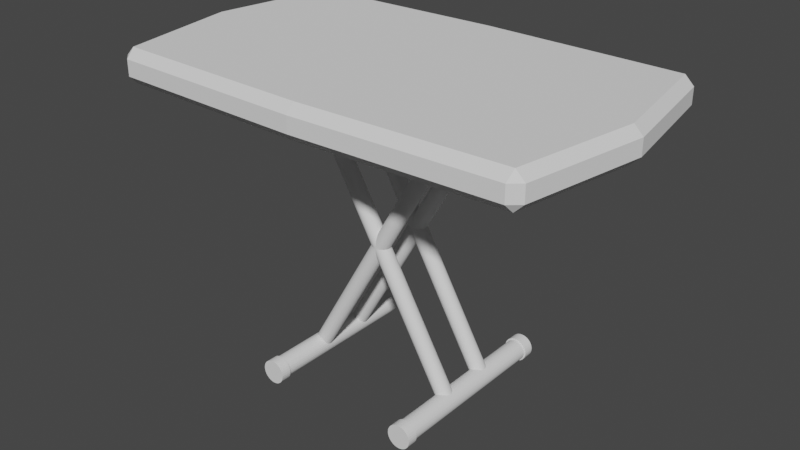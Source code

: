 # Source: Table.blend  (saved by Blender 2.92.15; exported with 4.5.12 LTS)
import bpy
from mathutils import Matrix  # noqa: F401  (used for matrix-valued properties, if any)

bpy.ops.wm.read_factory_settings(use_empty=True)
scene = bpy.context.scene
scene.name = 'Scene'

# ---- collections
col_collection = bpy.data.collections.new('Collection'); scene.collection.children.link(col_collection)

# ---- world
world_world = bpy.data.worlds.new('World'); scene.world = world_world
world_world.use_nodes = True; world_world.node_tree.nodes.clear()
_N = world_world.node_tree.nodes; _L = world_world.node_tree.links
n0 = _N.new('ShaderNodeOutputWorld'); n0.name = 'World Output'; n0.location = (300, 300)
n1 = _N.new('ShaderNodeBackground'); n1.name = 'Background'; n1.location = (10, 300)
n1.inputs[0].default_value = (0.05088, 0.05088, 0.05088, 1.0)
_L.new(n1.outputs[0], n0.inputs[0])
n0.is_active_output = True
world_world.color = (0.05088, 0.05088, 0.05088)
world_world.use_sun_shadow = False
world_world.sun_shadow_jitter_overblur = 0.0

# ---- meshes
me_cube_001 = bpy.data.meshes.new('Cube.001')
me_cube_001.from_pydata([(0.0, 0.0, 0.323), (0.0, 0.0, -0.323), (-3.89, -2.351, -0.323), (-3.864, -2.522, -0.153), (-4.063, -2.35, -0.153), (-4.063, -2.35, 0.153), (-3.864, -2.522, 0.153), (-3.89, -2.351, 0.323), (-4.063, 2.35, -0.153), (-3.864, 2.522, -0.153), (-3.89, 2.351, -0.323), (-3.89, 2.351, 0.323), (-3.864, 2.522, 0.153), (-4.063, 2.35, 0.153), (4.063, -2.35, -0.153), (3.864, -2.522, -0.153), (3.89, -2.351, -0.323), (3.89, -2.351, 0.323), (3.864, -2.522, 0.153), (4.063, -2.35, 0.153), (3.864, 2.522, -0.153), (4.063, 2.35, -0.153), (3.89, 2.351, -0.323), (3.89, 2.351, 0.323), (4.063, 2.35, 0.153), (3.864, 2.522, 0.153), (-4.468, 0.0, -0.153), (-4.296, 0.0, -0.323), (-4.468, 0.0, 0.153), (-4.296, 0.0, 0.323), (4.468, 0.0, -0.153), (4.296, 0.0, -0.323), (4.468, 0.0, 0.153), (4.296, 0.0, 0.323), (0.0, 2.627, -0.153), (0.0, 2.457, -0.323), (0.0, 2.627, 0.153), (0.0, 2.457, 0.323), (0.0, -2.627, -0.153), (0.0, -2.457, -0.323), (0.0, -2.627, 0.153), (0.0, -2.457, 0.323)], [], [(37, 11, 29, 0), (23, 37, 0, 33), (33, 0, 41, 17), (0, 29, 7, 41), (30, 32, 19, 14), (9, 12, 36, 34), (15, 18, 40, 38), (34, 36, 25, 20), (35, 22, 31, 1), (38, 40, 6, 3), (26, 28, 13, 8), (21, 24, 32, 30), (4, 5, 28, 26), (1, 31, 16, 39), (10, 35, 1, 27), (2, 3, 4), (5, 6, 7), (8, 9, 10), (11, 12, 13), (14, 15, 16), (17, 18, 19), (20, 21, 22), (23, 24, 25), (27, 2, 4, 26), (3, 6, 5, 4), (29, 11, 13, 28), (12, 9, 8, 13), (35, 10, 9, 34), (37, 23, 25, 36), (24, 21, 20, 25), (31, 22, 21, 30), (33, 17, 19, 32), (18, 15, 14, 19), (39, 16, 15, 38), (41, 7, 6, 40), (10, 27, 26, 8), (7, 29, 28, 5), (16, 31, 30, 14), (23, 33, 32, 24), (22, 35, 34, 20), (11, 37, 36, 12), (2, 39, 38, 3), (17, 41, 40, 18), (27, 1, 39, 2)])
_uv = me_cube_001.uv_layers.new(name='UVMap')
_uv.uv.foreach_set('vector', [0.75, 0.5081, 0.8698, 0.5084, 0.8702, 0.625, 0.75, 0.625, 0.6302, 0.5084, 0.75, 0.5081, 0.75, 0.625, 0.6298, 0.625, 0.6298, 0.625, 0.75, 0.625, 0.75, 0.7419, 0.6302, 0.7416, 0.75, 0.625, 0.8702, 0.625, 0.8698, 0.7416, 0.75, 0.7419, 0.4408, 0.625, 0.5592, 0.625, 0.5592, 0.7417, 0.4408, 0.7417, 0.4408, 0.2553, 0.5592, 0.2553, 0.5592, 0.375, 0.4408, 0.375, 0.4408, 0.7553, 0.5592, 0.7553, 0.5592, 0.875, 0.4408, 0.875, 0.4408, 0.375, 0.5592, 0.375, 0.5592, 0.4947, 0.4408, 0.4947, 0.25, 0.5081, 0.3698, 0.5084, 0.3702, 0.625, 0.25, 0.625, 0.4408, 0.875, 0.5592, 0.875, 0.5592, 0.9947, 0.4408, 0.9947, 0.4408, 0.125, 0.5592, 0.125, 0.5592, 0.2417, 0.4408, 0.2417, 0.4408, 0.5083, 0.5592, 0.5083, 0.5592, 0.625, 0.4408, 0.625, 0.4408, 0.008319, 0.5592, 0.008319, 0.5592, 0.125, 0.4408, 0.125, 0.25, 0.625, 0.3702, 0.625, 0.3698, 0.7416, 0.25, 0.7419, 0.1302, 0.5084, 0.25, 0.5081, 0.25, 0.625, 0.1298, 0.625, 0.1302, 0.7416, 0.1303, 0.75, 0.125, 0.7417, 0.5592, 0.008319, 0.5592, 0.0, 0.625, 0.006815, 0.125, 0.5083, 0.1303, 0.5, 0.125, 0.5068, 0.625, 0.2543, 0.5592, 0.25, 0.5592, 0.25, 0.375, 0.7417, 0.3697, 0.75, 0.375, 0.7432, 0.625, 0.7543, 0.5592, 0.75, 0.5592, 0.75, 0.3697, 0.5, 0.375, 0.5083, 0.375, 0.5068, 0.625, 0.5068, 0.5592, 0.5, 0.5592, 0.5, 0.1298, 0.625, 0.1302, 0.7416, 0.125, 0.7417, 0.125, 0.625, 0.4408, 0.0, 0.5592, 0.0, 0.5592, 0.008319, 0.4408, 0.008319, 0.625, 0.1264, 0.625, 0.2432, 0.5592, 0.2417, 0.5592, 0.125, 0.5592, 0.2553, 0.4408, 0.2553, 0.4408, 0.2417, 0.5592, 0.2417, 0.25, 0.5081, 0.1302, 0.5084, 0.1303, 0.5, 0.25, 0.5, 0.625, 0.3751, 0.625, 0.4957, 0.5592, 0.4947, 0.5592, 0.375, 0.5592, 0.5083, 0.4408, 0.5083, 0.4408, 0.4947, 0.5592, 0.4947, 0.3702, 0.625, 0.3698, 0.5084, 0.4408, 0.5083, 0.4408, 0.625, 0.6298, 0.625, 0.6302, 0.7416, 0.5592, 0.7417, 0.5592, 0.625, 0.5592, 0.7553, 0.4408, 0.7553, 0.4408, 0.7417, 0.5592, 0.7417, 0.25, 0.7419, 0.3698, 0.7416, 0.3697, 0.75, 0.25, 0.75, 0.625, 0.8751, 0.625, 0.9957, 0.5592, 0.9947, 0.5592, 0.875, 0.1302, 0.5084, 0.1298, 0.625, 0.125, 0.625, 0.125, 0.5083, 0.625, 0.006815, 0.625, 0.1236, 0.5592, 0.125, 0.5592, 0.008319, 0.3698, 0.7416, 0.3702, 0.625, 0.4408, 0.625, 0.4408, 0.7417, 0.6302, 0.5084, 0.6298, 0.625, 0.5592, 0.625, 0.5592, 0.5083, 0.3698, 0.5084, 0.25, 0.5081, 0.25, 0.5, 0.3697, 0.5, 0.625, 0.2543, 0.625, 0.3749, 0.5592, 0.375, 0.5592, 0.2553, 0.1302, 0.7416, 0.25, 0.7419, 0.25, 0.75, 0.1303, 0.75, 0.625, 0.7543, 0.625, 0.8749, 0.5592, 0.875, 0.5592, 0.7553, 0.1298, 0.625, 0.25, 0.625, 0.25, 0.7419, 0.1302, 0.7416])
me_cube_001.use_remesh_fix_poles = True
me_cube_001.use_remesh_preserve_attributes = False
me_cube_001.use_mirror_vertex_groups = False
me_cube_001.update()
me_cylinder = bpy.data.meshes.new('Cylinder')
me_cylinder.from_pydata([(-1.537, -0.3434, -5.563), (1.786, -0.3434, 0.1944), (-1.511, -0.3465, -5.578), (1.813, -0.3465, 0.179), (-1.485, -0.3554, -5.593), (1.839, -0.3554, 0.1643), (-1.462, -0.37, -5.606), (1.862, -0.37, 0.1506), (-1.441, -0.3896, -5.618), (1.883, -0.3896, 0.1387), (-1.424, -0.4134, -5.628), (1.9, -0.4134, 0.1289), (-1.411, -0.4407, -5.635), (1.912, -0.4407, 0.1216), (-1.404, -0.4702, -5.64), (1.92, -0.4702, 0.1172), (-1.401, -0.501, -5.641), (1.923, -0.501, 0.1156), (-1.404, -0.5317, -5.64), (1.92, -0.5317, 0.1172), (-1.411, -0.5612, -5.635), (1.912, -0.5612, 0.1216), (-1.424, -0.5885, -5.628), (1.9, -0.5885, 0.1289), (-1.441, -0.6123, -5.618), (1.883, -0.6123, 0.1387), (-1.462, -0.6319, -5.606), (1.862, -0.6319, 0.1506), (-1.485, -0.6465, -5.593), (1.839, -0.6465, 0.1643), (-1.511, -0.6555, -5.578), (1.813, -0.6555, 0.179), (-1.537, -0.6585, -5.563), (1.786, -0.6585, 0.1944), (-1.564, -0.6555, -5.547), (1.76, -0.6555, 0.2098), (-1.59, -0.6465, -5.533), (1.734, -0.6465, 0.2245), (-1.613, -0.6319, -5.519), (1.711, -0.6319, 0.2382), (-1.634, -0.6123, -5.507), (1.69, -0.6123, 0.2501), (-1.651, -0.5885, -5.497), (1.673, -0.5885, 0.2599), (-1.664, -0.5612, -5.49), (1.66, -0.5612, 0.2672), (-1.671, -0.5317, -5.485), (1.653, -0.5317, 0.2717), (-1.674, -0.501, -5.484), (1.65, -0.501, 0.2732), (-1.671, -0.4702, -5.485), (1.653, -0.4702, 0.2717), (-1.664, -0.4407, -5.49), (1.66, -0.4407, 0.2672), (-1.651, -0.4134, -5.497), (1.673, -0.4134, 0.2599), (-1.634, -0.3896, -5.507), (1.69, -0.3896, 0.2501), (-1.613, -0.37, -5.519), (1.711, -0.37, 0.2382), (-1.59, -0.3554, -5.533), (1.734, -0.3554, 0.2245), (-1.564, -0.3465, -5.547), (1.76, -0.3465, 0.2098), (1.527, -0.9267, -5.298), (1.488, -0.9267, -5.294), (1.488, -1.624, -5.266), (1.533, -1.624, -5.27), (1.576, -1.624, -5.283), (1.616, -1.624, -5.305), (1.65, -1.624, -5.333), (1.679, -1.624, -5.368), (1.7, -1.624, -5.408), (1.713, -1.624, -5.451), (1.718, -1.624, -5.495), (1.713, -1.624, -5.54), (1.7, -1.624, -5.583), (1.679, -1.624, -5.623), (1.65, -1.624, -5.658), (1.616, -1.624, -5.686), (1.576, -1.624, -5.708), (1.533, -1.624, -5.721), (1.488, -1.624, -5.725), (1.443, -1.624, -5.721), (1.4, -1.624, -5.708), (1.361, -1.624, -5.686), (1.326, -1.624, -5.658), (1.297, -1.624, -5.623), (1.276, -1.624, -5.583), (1.263, -1.624, -5.54), (1.258, -1.624, -5.495), (1.263, -1.624, -5.451), (1.276, -1.624, -5.408), (1.297, -1.624, -5.368), (1.326, -1.624, -5.333), (1.361, -1.624, -5.305), (1.4, -1.624, -5.283), (1.443, -1.624, -5.27), (1.565, -0.9267, -5.31), (1.6, -0.9267, -5.328), (1.63, -0.9267, -5.353), (1.655, -0.9267, -5.384), (1.674, -0.9267, -5.418), (1.685, -0.9267, -5.456), (1.689, -0.9267, -5.495), (1.685, -0.9267, -5.535), (1.674, -0.9267, -5.572), (1.655, -0.9267, -5.607), (1.63, -0.9267, -5.638), (1.6, -0.9267, -5.663), (1.565, -0.9267, -5.681), (1.527, -0.9267, -5.693), (1.488, -0.9267, -5.697), (1.449, -0.9267, -5.693), (1.411, -0.9267, -5.681), (1.376, -0.9267, -5.663), (1.346, -0.9267, -5.638), (1.321, -0.9267, -5.607), (1.302, -0.9267, -5.572), (1.291, -0.9267, -5.535), (1.287, -0.9267, -5.495), (1.291, -0.9267, -5.456), (1.302, -0.9267, -5.418), (1.321, -0.9267, -5.384), (1.346, -0.9267, -5.353), (1.376, -0.9267, -5.328), (1.411, -0.9267, -5.31), (1.449, -0.9267, -5.298), (1.533, -1.83, -5.27), (1.488, -1.83, -5.266), (1.576, -1.83, -5.283), (1.616, -1.83, -5.305), (1.65, -1.83, -5.333), (1.679, -1.83, -5.368), (1.7, -1.83, -5.408), (1.713, -1.83, -5.451), (1.718, -1.83, -5.495), (1.713, -1.83, -5.54), (1.7, -1.83, -5.583), (1.679, -1.83, -5.623), (1.65, -1.83, -5.658), (1.616, -1.83, -5.686), (1.576, -1.83, -5.708), (1.533, -1.83, -5.721), (1.488, -1.83, -5.725), (1.443, -1.83, -5.721), (1.4, -1.83, -5.708), (1.361, -1.83, -5.686), (1.326, -1.83, -5.658), (1.297, -1.83, -5.623), (1.276, -1.83, -5.583), (1.263, -1.83, -5.54), (1.258, -1.83, -5.495), (1.263, -1.83, -5.451), (1.276, -1.83, -5.408), (1.297, -1.83, -5.368), (1.326, -1.83, -5.333), (1.361, -1.83, -5.305), (1.4, -1.83, -5.283), (1.443, -1.83, -5.27), (1.449, -1.624, -5.298), (1.411, -1.624, -5.31), (1.488, -1.624, -5.294), (1.376, -1.624, -5.328), (1.346, -1.624, -5.353), (1.321, -1.624, -5.384), (1.302, -1.624, -5.418), (1.291, -1.624, -5.456), (1.287, -1.624, -5.495), (1.291, -1.624, -5.535), (1.302, -1.624, -5.572), (1.321, -1.624, -5.607), (1.346, -1.624, -5.638), (1.376, -1.624, -5.663), (1.411, -1.624, -5.681), (1.449, -1.624, -5.693), (1.488, -1.624, -5.697), (1.527, -1.624, -5.693), (1.565, -1.624, -5.681), (1.6, -1.624, -5.663), (1.63, -1.624, -5.638), (1.655, -1.624, -5.607), (1.674, -1.624, -5.572), (1.685, -1.624, -5.535), (1.689, -1.624, -5.495), (1.685, -1.624, -5.456), (1.674, -1.624, -5.418), (1.655, -1.624, -5.384), (1.63, -1.624, -5.353), (1.6, -1.624, -5.328), (1.565, -1.624, -5.31), (1.527, -1.624, -5.298), (1.537, -0.3434, -5.563), (-1.786, -0.3434, 0.1944), (1.511, -0.3465, -5.578), (-1.813, -0.3465, 0.179), (1.485, -0.3554, -5.593), (-1.839, -0.3554, 0.1643), (1.462, -0.37, -5.606), (-1.862, -0.37, 0.1506), (1.441, -0.3896, -5.618), (-1.883, -0.3896, 0.1387), (1.424, -0.4134, -5.628), (-1.9, -0.4134, 0.1289), (1.411, -0.4407, -5.635), (-1.912, -0.4407, 0.1216), (1.404, -0.4702, -5.64), (-1.92, -0.4702, 0.1172), (1.401, -0.501, -5.641), (-1.923, -0.501, 0.1156), (1.404, -0.5317, -5.64), (-1.92, -0.5317, 0.1172), (1.411, -0.5612, -5.635), (-1.912, -0.5612, 0.1216), (1.424, -0.5885, -5.628), (-1.9, -0.5885, 0.1289), (1.441, -0.6123, -5.618), (-1.883, -0.6123, 0.1387), (1.462, -0.6319, -5.606), (-1.862, -0.6319, 0.1506), (1.485, -0.6465, -5.593), (-1.839, -0.6465, 0.1643), (1.511, -0.6555, -5.578), (-1.813, -0.6555, 0.179), (1.537, -0.6585, -5.563), (-1.786, -0.6585, 0.1944), (1.564, -0.6555, -5.547), (-1.76, -0.6555, 0.2098), (1.59, -0.6465, -5.533), (-1.734, -0.6465, 0.2245), (1.613, -0.6319, -5.519), (-1.711, -0.6319, 0.2382), (1.634, -0.6123, -5.507), (-1.69, -0.6123, 0.2501), (1.651, -0.5885, -5.497), (-1.673, -0.5885, 0.2599), (1.664, -0.5612, -5.49), (-1.66, -0.5612, 0.2672), (1.671, -0.5317, -5.485), (-1.653, -0.5317, 0.2717), (1.674, -0.501, -5.484), (-1.65, -0.501, 0.2732), (1.671, -0.4702, -5.485), (-1.653, -0.4702, 0.2717), (1.664, -0.4407, -5.49), (-1.66, -0.4407, 0.2672), (1.651, -0.4134, -5.497), (-1.673, -0.4134, 0.2599), (1.634, -0.3896, -5.507), (-1.69, -0.3896, 0.2501), (1.613, -0.37, -5.519), (-1.711, -0.37, 0.2382), (1.59, -0.3554, -5.533), (-1.734, -0.3554, 0.2245), (1.564, -0.3465, -5.547), (-1.76, -0.3465, 0.2098), (-1.527, -0.9267, -5.298), (-1.488, -0.9267, -5.294), (-1.488, -1.624, -5.266), (-1.533, -1.624, -5.27), (-1.576, -1.624, -5.283), (-1.616, -1.624, -5.305), (-1.65, -1.624, -5.333), (-1.679, -1.624, -5.368), (-1.7, -1.624, -5.408), (-1.713, -1.624, -5.451), (-1.718, -1.624, -5.495), (-1.713, -1.624, -5.54), (-1.7, -1.624, -5.583), (-1.679, -1.624, -5.623), (-1.65, -1.624, -5.658), (-1.616, -1.624, -5.686), (-1.576, -1.624, -5.708), (-1.533, -1.624, -5.721), (-1.488, -1.624, -5.725), (-1.443, -1.624, -5.721), (-1.4, -1.624, -5.708), (-1.361, -1.624, -5.686), (-1.326, -1.624, -5.658), (-1.297, -1.624, -5.623), (-1.276, -1.624, -5.583), (-1.263, -1.624, -5.54), (-1.258, -1.624, -5.495), (-1.263, -1.624, -5.451), (-1.276, -1.624, -5.408), (-1.297, -1.624, -5.368), (-1.326, -1.624, -5.333), (-1.361, -1.624, -5.305), (-1.4, -1.624, -5.283), (-1.443, -1.624, -5.27), (-1.565, -0.9267, -5.31), (-1.6, -0.9267, -5.328), (-1.63, -0.9267, -5.353), (-1.655, -0.9267, -5.384), (-1.674, -0.9267, -5.418), (-1.685, -0.9267, -5.456), (-1.689, -0.9267, -5.495), (-1.685, -0.9267, -5.535), (-1.674, -0.9267, -5.572), (-1.655, -0.9267, -5.607), (-1.63, -0.9267, -5.638), (-1.6, -0.9267, -5.663), (-1.565, -0.9267, -5.681), (-1.527, -0.9267, -5.693), (-1.488, -0.9267, -5.697), (-1.449, -0.9267, -5.693), (-1.411, -0.9267, -5.681), (-1.376, -0.9267, -5.663), (-1.346, -0.9267, -5.638), (-1.321, -0.9267, -5.607), (-1.302, -0.9267, -5.572), (-1.291, -0.9267, -5.535), (-1.287, -0.9267, -5.495), (-1.291, -0.9267, -5.456), (-1.302, -0.9267, -5.418), (-1.321, -0.9267, -5.384), (-1.346, -0.9267, -5.353), (-1.376, -0.9267, -5.328), (-1.411, -0.9267, -5.31), (-1.449, -0.9267, -5.298), (-1.533, -1.83, -5.27), (-1.488, -1.83, -5.266), (-1.576, -1.83, -5.283), (-1.616, -1.83, -5.305), (-1.65, -1.83, -5.333), (-1.679, -1.83, -5.368), (-1.7, -1.83, -5.408), (-1.713, -1.83, -5.451), (-1.718, -1.83, -5.495), (-1.713, -1.83, -5.54), (-1.7, -1.83, -5.583), (-1.679, -1.83, -5.623), (-1.65, -1.83, -5.658), (-1.616, -1.83, -5.686), (-1.576, -1.83, -5.708), (-1.533, -1.83, -5.721), (-1.488, -1.83, -5.725), (-1.443, -1.83, -5.721), (-1.4, -1.83, -5.708), (-1.361, -1.83, -5.686), (-1.326, -1.83, -5.658), (-1.297, -1.83, -5.623), (-1.276, -1.83, -5.583), (-1.263, -1.83, -5.54), (-1.258, -1.83, -5.495), (-1.263, -1.83, -5.451), (-1.276, -1.83, -5.408), (-1.297, -1.83, -5.368), (-1.326, -1.83, -5.333), (-1.361, -1.83, -5.305), (-1.4, -1.83, -5.283), (-1.443, -1.83, -5.27), (-1.449, -1.624, -5.298), (-1.411, -1.624, -5.31), (-1.488, -1.624, -5.294), (-1.376, -1.624, -5.328), (-1.346, -1.624, -5.353), (-1.321, -1.624, -5.384), (-1.302, -1.624, -5.418), (-1.291, -1.624, -5.456), (-1.287, -1.624, -5.495), (-1.291, -1.624, -5.535), (-1.302, -1.624, -5.572), (-1.321, -1.624, -5.607), (-1.346, -1.624, -5.638), (-1.376, -1.624, -5.663), (-1.411, -1.624, -5.681), (-1.449, -1.624, -5.693), (-1.488, -1.624, -5.697), (-1.527, -1.624, -5.693), (-1.565, -1.624, -5.681), (-1.6, -1.624, -5.663), (-1.63, -1.624, -5.638), (-1.655, -1.624, -5.607), (-1.674, -1.624, -5.572), (-1.685, -1.624, -5.535), (-1.689, -1.624, -5.495), (-1.685, -1.624, -5.456), (-1.674, -1.624, -5.418), (-1.655, -1.624, -5.384), (-1.63, -1.624, -5.353), (-1.6, -1.624, -5.328), (-1.565, -1.624, -5.31), (-1.527, -1.624, -5.298), (-1.537, 0.3434, -5.563), (1.786, 0.3434, 0.1944), (-1.511, 0.3465, -5.578), (1.813, 0.3465, 0.179), (-1.485, 0.3554, -5.593), (1.839, 0.3554, 0.1643), (-1.462, 0.37, -5.606), (1.862, 0.37, 0.1506), (-1.441, 0.3896, -5.618), (1.883, 0.3896, 0.1387), (-1.424, 0.4134, -5.628), (1.9, 0.4134, 0.1289), (-1.411, 0.4407, -5.635), (1.912, 0.4407, 0.1216), (-1.404, 0.4702, -5.64), (1.92, 0.4702, 0.1172), (-1.401, 0.501, -5.641), (1.923, 0.501, 0.1156), (-1.404, 0.5317, -5.64), (1.92, 0.5317, 0.1172), (-1.411, 0.5612, -5.635), (1.912, 0.5612, 0.1216), (-1.424, 0.5885, -5.628), (1.9, 0.5885, 0.1289), (-1.441, 0.6123, -5.618), (1.883, 0.6123, 0.1387), (-1.462, 0.6319, -5.606), (1.862, 0.6319, 0.1506), (-1.485, 0.6465, -5.593), (1.839, 0.6465, 0.1643), (-1.511, 0.6555, -5.578), (1.813, 0.6555, 0.179), (-1.537, 0.6585, -5.563), (1.786, 0.6585, 0.1944), (-1.564, 0.6555, -5.547), (1.76, 0.6555, 0.2098), (-1.59, 0.6465, -5.533), (1.734, 0.6465, 0.2245), (-1.613, 0.6319, -5.519), (1.711, 0.6319, 0.2382), (-1.634, 0.6123, -5.507), (1.69, 0.6123, 0.2501), (-1.651, 0.5885, -5.497), (1.673, 0.5885, 0.2599), (-1.664, 0.5612, -5.49), (1.66, 0.5612, 0.2672), (-1.671, 0.5317, -5.485), (1.653, 0.5317, 0.2717), (-1.674, 0.501, -5.484), (1.65, 0.501, 0.2732), (-1.671, 0.4702, -5.485), (1.653, 0.4702, 0.2717), (-1.664, 0.4407, -5.49), (1.66, 0.4407, 0.2672), (-1.651, 0.4134, -5.497), (1.673, 0.4134, 0.2599), (-1.634, 0.3896, -5.507), (1.69, 0.3896, 0.2501), (-1.613, 0.37, -5.519), (1.711, 0.37, 0.2382), (-1.59, 0.3554, -5.533), (1.734, 0.3554, 0.2245), (-1.564, 0.3465, -5.547), (1.76, 0.3465, 0.2098), (1.527, 0.9267, -5.298), (1.488, 0.9267, -5.294), (1.488, 0.0, -5.294), (1.488, 1.624, -5.266), (1.527, 0.0, -5.298), (1.533, 1.624, -5.27), (1.565, 0.0, -5.31), (1.576, 1.624, -5.283), (1.6, 0.0, -5.328), (1.616, 1.624, -5.305), (1.63, 0.0, -5.353), (1.65, 1.624, -5.333), (1.655, 0.0, -5.384), (1.679, 1.624, -5.368), (1.674, 0.0, -5.418), (1.7, 1.624, -5.408), (1.685, 0.0, -5.456), (1.713, 1.624, -5.451), (1.689, 0.0, -5.495), (1.718, 1.624, -5.495), (1.685, 0.0, -5.535), (1.713, 1.624, -5.54), (1.674, 0.0, -5.572), (1.7, 1.624, -5.583), (1.655, 0.0, -5.607), (1.679, 1.624, -5.623), (1.63, 0.0, -5.638), (1.65, 1.624, -5.658), (1.6, 0.0, -5.663), (1.616, 1.624, -5.686), (1.565, 0.0, -5.681), (1.576, 1.624, -5.708), (1.527, 0.0, -5.693), (1.533, 1.624, -5.721), (1.488, 0.0, -5.697), (1.488, 1.624, -5.725), (1.449, 0.0, -5.693), (1.443, 1.624, -5.721), (1.411, 0.0, -5.681), (1.4, 1.624, -5.708), (1.376, 0.0, -5.663), (1.361, 1.624, -5.686), (1.346, 0.0, -5.638), (1.326, 1.624, -5.658), (1.321, 0.0, -5.607), (1.297, 1.624, -5.623), (1.302, 0.0, -5.572), (1.276, 1.624, -5.583), (1.291, 0.0, -5.535), (1.263, 1.624, -5.54), (1.287, 0.0, -5.495), (1.258, 1.624, -5.495), (1.291, 0.0, -5.456), (1.263, 1.624, -5.451), (1.302, 0.0, -5.418), (1.276, 1.624, -5.408), (1.321, 0.0, -5.384), (1.297, 1.624, -5.368), (1.346, 0.0, -5.353), (1.326, 1.624, -5.333), (1.376, 0.0, -5.328), (1.361, 1.624, -5.305), (1.411, 0.0, -5.31), (1.4, 1.624, -5.283), (1.449, 0.0, -5.298), (1.443, 1.624, -5.27), (1.565, 0.9267, -5.31), (1.6, 0.9267, -5.328), (1.63, 0.9267, -5.353), (1.655, 0.9267, -5.384), (1.674, 0.9267, -5.418), (1.685, 0.9267, -5.456), (1.689, 0.9267, -5.495), (1.685, 0.9267, -5.535), (1.674, 0.9267, -5.572), (1.655, 0.9267, -5.607), (1.63, 0.9267, -5.638), (1.6, 0.9267, -5.663), (1.565, 0.9267, -5.681), (1.527, 0.9267, -5.693), (1.488, 0.9267, -5.697), (1.449, 0.9267, -5.693), (1.411, 0.9267, -5.681), (1.376, 0.9267, -5.663), (1.346, 0.9267, -5.638), (1.321, 0.9267, -5.607), (1.302, 0.9267, -5.572), (1.291, 0.9267, -5.535), (1.287, 0.9267, -5.495), (1.291, 0.9267, -5.456), (1.302, 0.9267, -5.418), (1.321, 0.9267, -5.384), (1.346, 0.9267, -5.353), (1.376, 0.9267, -5.328), (1.411, 0.9267, -5.31), (1.449, 0.9267, -5.298), (1.533, 1.83, -5.27), (1.488, 1.83, -5.266), (1.576, 1.83, -5.283), (1.616, 1.83, -5.305), (1.65, 1.83, -5.333), (1.679, 1.83, -5.368), (1.7, 1.83, -5.408), (1.713, 1.83, -5.451), (1.718, 1.83, -5.495), (1.713, 1.83, -5.54), (1.7, 1.83, -5.583), (1.679, 1.83, -5.623), (1.65, 1.83, -5.658), (1.616, 1.83, -5.686), (1.576, 1.83, -5.708), (1.533, 1.83, -5.721), (1.488, 1.83, -5.725), (1.443, 1.83, -5.721), (1.4, 1.83, -5.708), (1.361, 1.83, -5.686), (1.326, 1.83, -5.658), (1.297, 1.83, -5.623), (1.276, 1.83, -5.583), (1.263, 1.83, -5.54), (1.258, 1.83, -5.495), (1.263, 1.83, -5.451), (1.276, 1.83, -5.408), (1.297, 1.83, -5.368), (1.326, 1.83, -5.333), (1.361, 1.83, -5.305), (1.4, 1.83, -5.283), (1.443, 1.83, -5.27), (1.449, 1.624, -5.298), (1.411, 1.624, -5.31), (1.488, 1.624, -5.294), (1.376, 1.624, -5.328), (1.346, 1.624, -5.353), (1.321, 1.624, -5.384), (1.302, 1.624, -5.418), (1.291, 1.624, -5.456), (1.287, 1.624, -5.495), (1.291, 1.624, -5.535), (1.302, 1.624, -5.572), (1.321, 1.624, -5.607), (1.346, 1.624, -5.638), (1.376, 1.624, -5.663), (1.411, 1.624, -5.681), (1.449, 1.624, -5.693), (1.488, 1.624, -5.697), (1.527, 1.624, -5.693), (1.565, 1.624, -5.681), (1.6, 1.624, -5.663), (1.63, 1.624, -5.638), (1.655, 1.624, -5.607), (1.674, 1.624, -5.572), (1.685, 1.624, -5.535), (1.689, 1.624, -5.495), (1.685, 1.624, -5.456), (1.674, 1.624, -5.418), (1.655, 1.624, -5.384), (1.63, 1.624, -5.353), (1.6, 1.624, -5.328), (1.565, 1.624, -5.31), (1.527, 1.624, -5.298), (1.537, 0.3434, -5.563), (-1.786, 0.3434, 0.1944), (1.511, 0.3465, -5.578), (-1.813, 0.3465, 0.179), (1.485, 0.3554, -5.593), (-1.839, 0.3554, 0.1643), (1.462, 0.37, -5.606), (-1.862, 0.37, 0.1506), (1.441, 0.3896, -5.618), (-1.883, 0.3896, 0.1387), (1.424, 0.4134, -5.628), (-1.9, 0.4134, 0.1289), (1.411, 0.4407, -5.635), (-1.912, 0.4407, 0.1216), (1.404, 0.4702, -5.64), (-1.92, 0.4702, 0.1172), (1.401, 0.501, -5.641), (-1.923, 0.501, 0.1156), (1.404, 0.5317, -5.64), (-1.92, 0.5317, 0.1172), (1.411, 0.5612, -5.635), (-1.912, 0.5612, 0.1216), (1.424, 0.5885, -5.628), (-1.9, 0.5885, 0.1289), (1.441, 0.6123, -5.618), (-1.883, 0.6123, 0.1387), (1.462, 0.6319, -5.606), (-1.862, 0.6319, 0.1506), (1.485, 0.6465, -5.593), (-1.839, 0.6465, 0.1643), (1.511, 0.6555, -5.578), (-1.813, 0.6555, 0.179), (1.537, 0.6585, -5.563), (-1.786, 0.6585, 0.1944), (1.564, 0.6555, -5.547), (-1.76, 0.6555, 0.2098), (1.59, 0.6465, -5.533), (-1.734, 0.6465, 0.2245), (1.613, 0.6319, -5.519), (-1.711, 0.6319, 0.2382), (1.634, 0.6123, -5.507), (-1.69, 0.6123, 0.2501), (1.651, 0.5885, -5.497), (-1.673, 0.5885, 0.2599), (1.664, 0.5612, -5.49), (-1.66, 0.5612, 0.2672), (1.671, 0.5317, -5.485), (-1.653, 0.5317, 0.2717), (1.674, 0.501, -5.484), (-1.65, 0.501, 0.2732), (1.671, 0.4702, -5.485), (-1.653, 0.4702, 0.2717), (1.664, 0.4407, -5.49), (-1.66, 0.4407, 0.2672), (1.651, 0.4134, -5.497), (-1.673, 0.4134, 0.2599), (1.634, 0.3896, -5.507), (-1.69, 0.3896, 0.2501), (1.613, 0.37, -5.519), (-1.711, 0.37, 0.2382), (1.59, 0.3554, -5.533), (-1.734, 0.3554, 0.2245), (1.564, 0.3465, -5.547), (-1.76, 0.3465, 0.2098), (-1.527, 0.9267, -5.298), (-1.488, 0.9267, -5.294), (-1.488, 0.0, -5.294), (-1.488, 1.624, -5.266), (-1.527, 0.0, -5.298), (-1.533, 1.624, -5.27), (-1.565, 0.0, -5.31), (-1.576, 1.624, -5.283), (-1.6, 0.0, -5.328), (-1.616, 1.624, -5.305), (-1.63, 0.0, -5.353), (-1.65, 1.624, -5.333), (-1.655, 0.0, -5.384), (-1.679, 1.624, -5.368), (-1.674, 0.0, -5.418), (-1.7, 1.624, -5.408), (-1.685, 0.0, -5.456), (-1.713, 1.624, -5.451), (-1.689, 0.0, -5.495), (-1.718, 1.624, -5.495), (-1.685, 0.0, -5.535), (-1.713, 1.624, -5.54), (-1.674, 0.0, -5.572), (-1.7, 1.624, -5.583), (-1.655, 0.0, -5.607), (-1.679, 1.624, -5.623), (-1.63, 0.0, -5.638), (-1.65, 1.624, -5.658), (-1.6, 0.0, -5.663), (-1.616, 1.624, -5.686), (-1.565, 0.0, -5.681), (-1.576, 1.624, -5.708), (-1.527, 0.0, -5.693), (-1.533, 1.624, -5.721), (-1.488, 0.0, -5.697), (-1.488, 1.624, -5.725), (-1.449, 0.0, -5.693), (-1.443, 1.624, -5.721), (-1.411, 0.0, -5.681), (-1.4, 1.624, -5.708), (-1.376, 0.0, -5.663), (-1.361, 1.624, -5.686), (-1.346, 0.0, -5.638), (-1.326, 1.624, -5.658), (-1.321, 0.0, -5.607), (-1.297, 1.624, -5.623), (-1.302, 0.0, -5.572), (-1.276, 1.624, -5.583), (-1.291, 0.0, -5.535), (-1.263, 1.624, -5.54), (-1.287, 0.0, -5.495), (-1.258, 1.624, -5.495), (-1.291, 0.0, -5.456), (-1.263, 1.624, -5.451), (-1.302, 0.0, -5.418), (-1.276, 1.624, -5.408), (-1.321, 0.0, -5.384), (-1.297, 1.624, -5.368), (-1.346, 0.0, -5.353), (-1.326, 1.624, -5.333), (-1.376, 0.0, -5.328), (-1.361, 1.624, -5.305), (-1.411, 0.0, -5.31), (-1.4, 1.624, -5.283), (-1.449, 0.0, -5.298), (-1.443, 1.624, -5.27), (-1.565, 0.9267, -5.31), (-1.6, 0.9267, -5.328), (-1.63, 0.9267, -5.353), (-1.655, 0.9267, -5.384), (-1.674, 0.9267, -5.418), (-1.685, 0.9267, -5.456), (-1.689, 0.9267, -5.495), (-1.685, 0.9267, -5.535), (-1.674, 0.9267, -5.572), (-1.655, 0.9267, -5.607), (-1.63, 0.9267, -5.638), (-1.6, 0.9267, -5.663), (-1.565, 0.9267, -5.681), (-1.527, 0.9267, -5.693), (-1.488, 0.9267, -5.697), (-1.449, 0.9267, -5.693), (-1.411, 0.9267, -5.681), (-1.376, 0.9267, -5.663), (-1.346, 0.9267, -5.638), (-1.321, 0.9267, -5.607), (-1.302, 0.9267, -5.572), (-1.291, 0.9267, -5.535), (-1.287, 0.9267, -5.495), (-1.291, 0.9267, -5.456), (-1.302, 0.9267, -5.418), (-1.321, 0.9267, -5.384), (-1.346, 0.9267, -5.353), (-1.376, 0.9267, -5.328), (-1.411, 0.9267, -5.31), (-1.449, 0.9267, -5.298), (-1.533, 1.83, -5.27), (-1.488, 1.83, -5.266), (-1.576, 1.83, -5.283), (-1.616, 1.83, -5.305), (-1.65, 1.83, -5.333), (-1.679, 1.83, -5.368), (-1.7, 1.83, -5.408), (-1.713, 1.83, -5.451), (-1.718, 1.83, -5.495), (-1.713, 1.83, -5.54), (-1.7, 1.83, -5.583), (-1.679, 1.83, -5.623), (-1.65, 1.83, -5.658), (-1.616, 1.83, -5.686), (-1.576, 1.83, -5.708), (-1.533, 1.83, -5.721), (-1.488, 1.83, -5.725), (-1.443, 1.83, -5.721), (-1.4, 1.83, -5.708), (-1.361, 1.83, -5.686), (-1.326, 1.83, -5.658), (-1.297, 1.83, -5.623), (-1.276, 1.83, -5.583), (-1.263, 1.83, -5.54), (-1.258, 1.83, -5.495), (-1.263, 1.83, -5.451), (-1.276, 1.83, -5.408), (-1.297, 1.83, -5.368), (-1.326, 1.83, -5.333), (-1.361, 1.83, -5.305), (-1.4, 1.83, -5.283), (-1.443, 1.83, -5.27), (-1.449, 1.624, -5.298), (-1.411, 1.624, -5.31), (-1.488, 1.624, -5.294), (-1.376, 1.624, -5.328), (-1.346, 1.624, -5.353), (-1.321, 1.624, -5.384), (-1.302, 1.624, -5.418), (-1.291, 1.624, -5.456), (-1.287, 1.624, -5.495), (-1.291, 1.624, -5.535), (-1.302, 1.624, -5.572), (-1.321, 1.624, -5.607), (-1.346, 1.624, -5.638), (-1.376, 1.624, -5.663), (-1.411, 1.624, -5.681), (-1.449, 1.624, -5.693), (-1.488, 1.624, -5.697), (-1.527, 1.624, -5.693), (-1.565, 1.624, -5.681), (-1.6, 1.624, -5.663), (-1.63, 1.624, -5.638), (-1.655, 1.624, -5.607), (-1.674, 1.624, -5.572), (-1.685, 1.624, -5.535), (-1.689, 1.624, -5.495), (-1.685, 1.624, -5.456), (-1.674, 1.624, -5.418), (-1.655, 1.624, -5.384), (-1.63, 1.624, -5.353), (-1.6, 1.624, -5.328), (-1.565, 1.624, -5.31), (-1.527, 1.624, -5.298)], [], [(0, 1, 3, 2), (2, 3, 5, 4), (4, 5, 7, 6), (6, 7, 9, 8), (8, 9, 11, 10), (10, 11, 13, 12), (12, 13, 15, 14), (14, 15, 17, 16), (16, 17, 19, 18), (18, 19, 21, 20), (20, 21, 23, 22), (22, 23, 25, 24), (24, 25, 27, 26), (26, 27, 29, 28), (28, 29, 31, 30), (30, 31, 33, 32), (32, 33, 35, 34), (34, 35, 37, 36), (36, 37, 39, 38), (38, 39, 41, 40), (40, 41, 43, 42), (42, 43, 45, 44), (44, 45, 47, 46), (46, 47, 49, 48), (48, 49, 51, 50), (50, 51, 53, 52), (52, 53, 55, 54), (54, 55, 57, 56), (56, 57, 59, 58), (58, 59, 61, 60), (3, 1, 63, 61, 59, 57, 55, 53, 51, 49, 47, 45, 43, 41, 39, 37, 35, 33, 31, 29, 27, 25, 23, 21, 19, 17, 15, 13, 11, 9, 7, 5), (60, 61, 63, 62), (62, 63, 1, 0), (0, 2, 4, 6, 8, 10, 12, 14, 16, 18, 20, 22, 24, 26, 28, 30, 32, 34, 36, 38, 40, 42, 44, 46, 48, 50, 52, 54, 56, 58, 60, 62), (86, 85, 147, 148), (450, 65, 64, 452), (162, 66, 67, 191), (78, 77, 139, 140), (452, 64, 98, 454), (191, 67, 68, 190), (75, 74, 136, 137), (454, 98, 99, 456), (190, 68, 69, 189), (83, 82, 144, 145), (456, 99, 100, 458), (189, 69, 70, 188), (91, 90, 152, 153), (458, 100, 101, 460), (188, 70, 71, 187), (67, 66, 129, 128), (460, 101, 102, 462), (187, 71, 72, 186), (72, 71, 133, 134), (462, 102, 103, 464), (186, 72, 73, 185), (80, 79, 141, 142), (464, 103, 104, 466), (185, 73, 74, 184), (88, 87, 149, 150), (466, 104, 105, 468), (184, 74, 75, 183), (96, 95, 157, 158), (468, 105, 106, 470), (183, 75, 76, 182), (69, 68, 130, 131), (470, 106, 107, 472), (182, 76, 77, 181), (77, 76, 138, 139), (472, 107, 108, 474), (181, 77, 78, 180), (85, 84, 146, 147), (474, 108, 109, 476), (180, 78, 79, 179), (93, 92, 154, 155), (476, 109, 110, 478), (179, 79, 80, 178), (74, 73, 135, 136), (478, 110, 111, 480), (178, 80, 81, 177), (82, 81, 143, 144), (480, 111, 112, 482), (177, 81, 82, 176), (90, 89, 151, 152), (482, 112, 113, 484), (176, 82, 83, 175), (71, 70, 132, 133), (484, 113, 114, 486), (175, 83, 84, 174), (79, 78, 140, 141), (486, 114, 115, 488), (174, 84, 85, 173), (87, 86, 148, 149), (488, 115, 116, 490), (173, 85, 86, 172), (95, 94, 156, 157), (490, 116, 117, 492), (172, 86, 87, 171), (66, 97, 159, 129), (492, 117, 118, 494), (171, 87, 88, 170), (68, 67, 128, 130), (494, 118, 119, 496), (170, 88, 89, 169), (76, 75, 137, 138), (496, 119, 120, 498), (169, 89, 90, 168), (84, 83, 145, 146), (498, 120, 121, 500), (168, 90, 91, 167), (92, 91, 153, 154), (500, 121, 122, 502), (167, 91, 92, 166), (73, 72, 134, 135), (502, 122, 123, 504), (166, 92, 93, 165), (81, 80, 142, 143), (504, 123, 124, 506), (165, 93, 94, 164), (89, 88, 150, 151), (506, 124, 125, 508), (164, 94, 95, 163), (97, 96, 158, 159), (508, 125, 126, 510), (163, 95, 96, 161), (70, 69, 131, 132), (510, 126, 127, 512), (161, 96, 97, 160), (94, 93, 155, 156), (128, 129, 159, 158, 157, 156, 155, 154, 153, 152, 151, 150, 149, 148, 147, 146, 145, 144, 143, 142, 141, 140, 139, 138, 137, 136, 135, 134, 133, 132, 131, 130), (160, 97, 66, 162), (512, 127, 65, 450), (127, 160, 162, 65), (126, 161, 160, 127), (125, 163, 161, 126), (124, 164, 163, 125), (123, 165, 164, 124), (122, 166, 165, 123), (121, 167, 166, 122), (120, 168, 167, 121), (119, 169, 168, 120), (118, 170, 169, 119), (117, 171, 170, 118), (116, 172, 171, 117), (115, 173, 172, 116), (114, 174, 173, 115), (113, 175, 174, 114), (112, 176, 175, 113), (111, 177, 176, 112), (110, 178, 177, 111), (109, 179, 178, 110), (108, 180, 179, 109), (107, 181, 180, 108), (106, 182, 181, 107), (105, 183, 182, 106), (104, 184, 183, 105), (103, 185, 184, 104), (102, 186, 185, 103), (101, 187, 186, 102), (100, 188, 187, 101), (99, 189, 188, 100), (98, 190, 189, 99), (64, 191, 190, 98), (65, 162, 191, 64), (192, 194, 195, 193), (194, 196, 197, 195), (196, 198, 199, 197), (198, 200, 201, 199), (200, 202, 203, 201), (202, 204, 205, 203), (204, 206, 207, 205), (206, 208, 209, 207), (208, 210, 211, 209), (210, 212, 213, 211), (212, 214, 215, 213), (214, 216, 217, 215), (216, 218, 219, 217), (218, 220, 221, 219), (220, 222, 223, 221), (222, 224, 225, 223), (224, 226, 227, 225), (226, 228, 229, 227), (228, 230, 231, 229), (230, 232, 233, 231), (232, 234, 235, 233), (234, 236, 237, 235), (236, 238, 239, 237), (238, 240, 241, 239), (240, 242, 243, 241), (242, 244, 245, 243), (244, 246, 247, 245), (246, 248, 249, 247), (248, 250, 251, 249), (250, 252, 253, 251), (195, 197, 199, 201, 203, 205, 207, 209, 211, 213, 215, 217, 219, 221, 223, 225, 227, 229, 231, 233, 235, 237, 239, 241, 243, 245, 247, 249, 251, 253, 255, 193), (252, 254, 255, 253), (254, 192, 193, 255), (192, 254, 252, 250, 248, 246, 244, 242, 240, 238, 236, 234, 232, 230, 228, 226, 224, 222, 220, 218, 216, 214, 212, 210, 208, 206, 204, 202, 200, 198, 196, 194), (278, 340, 339, 277), (674, 676, 256, 257), (354, 383, 259, 258), (270, 332, 331, 269), (676, 678, 290, 256), (383, 382, 260, 259), (267, 329, 328, 266), (678, 680, 291, 290), (382, 381, 261, 260), (275, 337, 336, 274), (680, 682, 292, 291), (381, 380, 262, 261), (283, 345, 344, 282), (682, 684, 293, 292), (380, 379, 263, 262), (259, 320, 321, 258), (684, 686, 294, 293), (379, 378, 264, 263), (264, 326, 325, 263), (686, 688, 295, 294), (378, 377, 265, 264), (272, 334, 333, 271), (688, 690, 296, 295), (377, 376, 266, 265), (280, 342, 341, 279), (690, 692, 297, 296), (376, 375, 267, 266), (288, 350, 349, 287), (692, 694, 298, 297), (375, 374, 268, 267), (261, 323, 322, 260), (694, 696, 299, 298), (374, 373, 269, 268), (269, 331, 330, 268), (696, 698, 300, 299), (373, 372, 270, 269), (277, 339, 338, 276), (698, 700, 301, 300), (372, 371, 271, 270), (285, 347, 346, 284), (700, 702, 302, 301), (371, 370, 272, 271), (266, 328, 327, 265), (702, 704, 303, 302), (370, 369, 273, 272), (274, 336, 335, 273), (704, 706, 304, 303), (369, 368, 274, 273), (282, 344, 343, 281), (706, 708, 305, 304), (368, 367, 275, 274), (263, 325, 324, 262), (708, 710, 306, 305), (367, 366, 276, 275), (271, 333, 332, 270), (710, 712, 307, 306), (366, 365, 277, 276), (279, 341, 340, 278), (712, 714, 308, 307), (365, 364, 278, 277), (287, 349, 348, 286), (714, 716, 309, 308), (364, 363, 279, 278), (258, 321, 351, 289), (716, 718, 310, 309), (363, 362, 280, 279), (260, 322, 320, 259), (718, 720, 311, 310), (362, 361, 281, 280), (268, 330, 329, 267), (720, 722, 312, 311), (361, 360, 282, 281), (276, 338, 337, 275), (722, 724, 313, 312), (360, 359, 283, 282), (284, 346, 345, 283), (724, 726, 314, 313), (359, 358, 284, 283), (265, 327, 326, 264), (726, 728, 315, 314), (358, 357, 285, 284), (273, 335, 334, 272), (728, 730, 316, 315), (357, 356, 286, 285), (281, 343, 342, 280), (730, 732, 317, 316), (356, 355, 287, 286), (289, 351, 350, 288), (732, 734, 318, 317), (355, 353, 288, 287), (262, 324, 323, 261), (734, 736, 319, 318), (353, 352, 289, 288), (286, 348, 347, 285), (320, 322, 323, 324, 325, 326, 327, 328, 329, 330, 331, 332, 333, 334, 335, 336, 337, 338, 339, 340, 341, 342, 343, 344, 345, 346, 347, 348, 349, 350, 351, 321), (352, 354, 258, 289), (736, 674, 257, 319), (319, 257, 354, 352), (318, 319, 352, 353), (317, 318, 353, 355), (316, 317, 355, 356), (315, 316, 356, 357), (314, 315, 357, 358), (313, 314, 358, 359), (312, 313, 359, 360), (311, 312, 360, 361), (310, 311, 361, 362), (309, 310, 362, 363), (308, 309, 363, 364), (307, 308, 364, 365), (306, 307, 365, 366), (305, 306, 366, 367), (304, 305, 367, 368), (303, 304, 368, 369), (302, 303, 369, 370), (301, 302, 370, 371), (300, 301, 371, 372), (299, 300, 372, 373), (298, 299, 373, 374), (297, 298, 374, 375), (296, 297, 375, 376), (295, 296, 376, 377), (294, 295, 377, 378), (293, 294, 378, 379), (292, 293, 379, 380), (291, 292, 380, 381), (290, 291, 381, 382), (256, 290, 382, 383), (257, 256, 383, 354), (384, 386, 387, 385), (386, 388, 389, 387), (388, 390, 391, 389), (390, 392, 393, 391), (392, 394, 395, 393), (394, 396, 397, 395), (396, 398, 399, 397), (398, 400, 401, 399), (400, 402, 403, 401), (402, 404, 405, 403), (404, 406, 407, 405), (406, 408, 409, 407), (408, 410, 411, 409), (410, 412, 413, 411), (412, 414, 415, 413), (414, 416, 417, 415), (416, 418, 419, 417), (418, 420, 421, 419), (420, 422, 423, 421), (422, 424, 425, 423), (424, 426, 427, 425), (426, 428, 429, 427), (428, 430, 431, 429), (430, 432, 433, 431), (432, 434, 435, 433), (434, 436, 437, 435), (436, 438, 439, 437), (438, 440, 441, 439), (440, 442, 443, 441), (442, 444, 445, 443), (387, 389, 391, 393, 395, 397, 399, 401, 403, 405, 407, 409, 411, 413, 415, 417, 419, 421, 423, 425, 427, 429, 431, 433, 435, 437, 439, 441, 443, 445, 447, 385), (444, 446, 447, 445), (446, 384, 385, 447), (384, 446, 444, 442, 440, 438, 436, 434, 432, 430, 428, 426, 424, 422, 420, 418, 416, 414, 412, 410, 408, 406, 404, 402, 400, 398, 396, 394, 392, 390, 388, 386), (491, 564, 563, 489), (450, 452, 448, 449), (578, 607, 453, 451), (475, 556, 555, 473), (452, 454, 514, 448), (607, 606, 455, 453), (469, 553, 552, 467), (454, 456, 515, 514), (606, 605, 457, 455), (485, 561, 560, 483), (456, 458, 516, 515), (605, 604, 459, 457), (501, 569, 568, 499), (458, 460, 517, 516), (604, 603, 461, 459), (453, 544, 545, 451), (460, 462, 518, 517), (603, 602, 463, 461), (463, 550, 549, 461), (462, 464, 519, 518), (602, 601, 465, 463), (479, 558, 557, 477), (464, 466, 520, 519), (601, 600, 467, 465), (495, 566, 565, 493), (466, 468, 521, 520), (600, 599, 469, 467), (511, 574, 573, 509), (468, 470, 522, 521), (599, 598, 471, 469), (457, 547, 546, 455), (470, 472, 523, 522), (598, 597, 473, 471), (473, 555, 554, 471), (472, 474, 524, 523), (597, 596, 475, 473), (489, 563, 562, 487), (474, 476, 525, 524), (596, 595, 477, 475), (505, 571, 570, 503), (476, 478, 526, 525), (595, 594, 479, 477), (467, 552, 551, 465), (478, 480, 527, 526), (594, 593, 481, 479), (483, 560, 559, 481), (480, 482, 528, 527), (593, 592, 483, 481), (499, 568, 567, 497), (482, 484, 529, 528), (592, 591, 485, 483), (461, 549, 548, 459), (484, 486, 530, 529), (591, 590, 487, 485), (477, 557, 556, 475), (486, 488, 531, 530), (590, 589, 489, 487), (493, 565, 564, 491), (488, 490, 532, 531), (589, 588, 491, 489), (509, 573, 572, 507), (490, 492, 533, 532), (588, 587, 493, 491), (451, 545, 575, 513), (492, 494, 534, 533), (587, 586, 495, 493), (455, 546, 544, 453), (494, 496, 535, 534), (586, 585, 497, 495), (471, 554, 553, 469), (496, 498, 536, 535), (585, 584, 499, 497), (487, 562, 561, 485), (498, 500, 537, 536), (584, 583, 501, 499), (503, 570, 569, 501), (500, 502, 538, 537), (583, 582, 503, 501), (465, 551, 550, 463), (502, 504, 539, 538), (582, 581, 505, 503), (481, 559, 558, 479), (504, 506, 540, 539), (581, 580, 507, 505), (497, 567, 566, 495), (506, 508, 541, 540), (580, 579, 509, 507), (513, 575, 574, 511), (508, 510, 542, 541), (579, 577, 511, 509), (459, 548, 547, 457), (510, 512, 543, 542), (577, 576, 513, 511), (507, 572, 571, 505), (544, 546, 547, 548, 549, 550, 551, 552, 553, 554, 555, 556, 557, 558, 559, 560, 561, 562, 563, 564, 565, 566, 567, 568, 569, 570, 571, 572, 573, 574, 575, 545), (576, 578, 451, 513), (512, 450, 449, 543), (543, 449, 578, 576), (542, 543, 576, 577), (541, 542, 577, 579), (540, 541, 579, 580), (539, 540, 580, 581), (538, 539, 581, 582), (537, 538, 582, 583), (536, 537, 583, 584), (535, 536, 584, 585), (534, 535, 585, 586), (533, 534, 586, 587), (532, 533, 587, 588), (531, 532, 588, 589), (530, 531, 589, 590), (529, 530, 590, 591), (528, 529, 591, 592), (527, 528, 592, 593), (526, 527, 593, 594), (525, 526, 594, 595), (524, 525, 595, 596), (523, 524, 596, 597), (522, 523, 597, 598), (521, 522, 598, 599), (520, 521, 599, 600), (519, 520, 600, 601), (518, 519, 601, 602), (517, 518, 602, 603), (516, 517, 603, 604), (515, 516, 604, 605), (514, 515, 605, 606), (448, 514, 606, 607), (449, 448, 607, 578), (608, 609, 611, 610), (610, 611, 613, 612), (612, 613, 615, 614), (614, 615, 617, 616), (616, 617, 619, 618), (618, 619, 621, 620), (620, 621, 623, 622), (622, 623, 625, 624), (624, 625, 627, 626), (626, 627, 629, 628), (628, 629, 631, 630), (630, 631, 633, 632), (632, 633, 635, 634), (634, 635, 637, 636), (636, 637, 639, 638), (638, 639, 641, 640), (640, 641, 643, 642), (642, 643, 645, 644), (644, 645, 647, 646), (646, 647, 649, 648), (648, 649, 651, 650), (650, 651, 653, 652), (652, 653, 655, 654), (654, 655, 657, 656), (656, 657, 659, 658), (658, 659, 661, 660), (660, 661, 663, 662), (662, 663, 665, 664), (664, 665, 667, 666), (666, 667, 669, 668), (611, 609, 671, 669, 667, 665, 663, 661, 659, 657, 655, 653, 651, 649, 647, 645, 643, 641, 639, 637, 635, 633, 631, 629, 627, 625, 623, 621, 619, 617, 615, 613), (668, 669, 671, 670), (670, 671, 609, 608), (608, 610, 612, 614, 616, 618, 620, 622, 624, 626, 628, 630, 632, 634, 636, 638, 640, 642, 644, 646, 648, 650, 652, 654, 656, 658, 660, 662, 664, 666, 668, 670), (715, 713, 787, 788), (674, 673, 672, 676), (802, 675, 677, 831), (699, 697, 779, 780), (676, 672, 738, 678), (831, 677, 679, 830), (693, 691, 776, 777), (678, 738, 739, 680), (830, 679, 681, 829), (709, 707, 784, 785), (680, 739, 740, 682), (829, 681, 683, 828), (725, 723, 792, 793), (682, 740, 741, 684), (828, 683, 685, 827), (677, 675, 769, 768), (684, 741, 742, 686), (827, 685, 687, 826), (687, 685, 773, 774), (686, 742, 743, 688), (826, 687, 689, 825), (703, 701, 781, 782), (688, 743, 744, 690), (825, 689, 691, 824), (719, 717, 789, 790), (690, 744, 745, 692), (824, 691, 693, 823), (735, 733, 797, 798), (692, 745, 746, 694), (823, 693, 695, 822), (681, 679, 770, 771), (694, 746, 747, 696), (822, 695, 697, 821), (697, 695, 778, 779), (696, 747, 748, 698), (821, 697, 699, 820), (713, 711, 786, 787), (698, 748, 749, 700), (820, 699, 701, 819), (729, 727, 794, 795), (700, 749, 750, 702), (819, 701, 703, 818), (691, 689, 775, 776), (702, 750, 751, 704), (818, 703, 705, 817), (707, 705, 783, 784), (704, 751, 752, 706), (817, 705, 707, 816), (723, 721, 791, 792), (706, 752, 753, 708), (816, 707, 709, 815), (685, 683, 772, 773), (708, 753, 754, 710), (815, 709, 711, 814), (701, 699, 780, 781), (710, 754, 755, 712), (814, 711, 713, 813), (717, 715, 788, 789), (712, 755, 756, 714), (813, 713, 715, 812), (733, 731, 796, 797), (714, 756, 757, 716), (812, 715, 717, 811), (675, 737, 799, 769), (716, 757, 758, 718), (811, 717, 719, 810), (679, 677, 768, 770), (718, 758, 759, 720), (810, 719, 721, 809), (695, 693, 777, 778), (720, 759, 760, 722), (809, 721, 723, 808), (711, 709, 785, 786), (722, 760, 761, 724), (808, 723, 725, 807), (727, 725, 793, 794), (724, 761, 762, 726), (807, 725, 727, 806), (689, 687, 774, 775), (726, 762, 763, 728), (806, 727, 729, 805), (705, 703, 782, 783), (728, 763, 764, 730), (805, 729, 731, 804), (721, 719, 790, 791), (730, 764, 765, 732), (804, 731, 733, 803), (737, 735, 798, 799), (732, 765, 766, 734), (803, 733, 735, 801), (683, 681, 771, 772), (734, 766, 767, 736), (801, 735, 737, 800), (731, 729, 795, 796), (768, 769, 799, 798, 797, 796, 795, 794, 793, 792, 791, 790, 789, 788, 787, 786, 785, 784, 783, 782, 781, 780, 779, 778, 777, 776, 775, 774, 773, 772, 771, 770), (800, 737, 675, 802), (736, 767, 673, 674), (767, 800, 802, 673), (766, 801, 800, 767), (765, 803, 801, 766), (764, 804, 803, 765), (763, 805, 804, 764), (762, 806, 805, 763), (761, 807, 806, 762), (760, 808, 807, 761), (759, 809, 808, 760), (758, 810, 809, 759), (757, 811, 810, 758), (756, 812, 811, 757), (755, 813, 812, 756), (754, 814, 813, 755), (753, 815, 814, 754), (752, 816, 815, 753), (751, 817, 816, 752), (750, 818, 817, 751), (749, 819, 818, 750), (748, 820, 819, 749), (747, 821, 820, 748), (746, 822, 821, 747), (745, 823, 822, 746), (744, 824, 823, 745), (743, 825, 824, 744), (742, 826, 825, 743), (741, 827, 826, 742), (740, 828, 827, 741), (739, 829, 828, 740), (738, 830, 829, 739), (672, 831, 830, 738), (673, 802, 831, 672)])
_uv = me_cylinder.uv_layers.new(name='UVMap')
_uv.uv.foreach_set('vector', [1.0, 0.5, 1.0, 1.0, 0.9688, 1.0, 0.9688, 0.5, 0.9688, 0.5, 0.9688, 1.0, 0.9375, 1.0, 0.9375, 0.5, 0.9375, 0.5, 0.9375, 1.0, 0.9062, 1.0, 0.9062, 0.5, 0.9062, 0.5, 0.9062, 1.0, 0.875, 1.0, 0.875, 0.5, 0.875, 0.5, 0.875, 1.0, 0.8438, 1.0, 0.8438, 0.5, 0.8438, 0.5, 0.8438, 1.0, 0.8125, 1.0, 0.8125, 0.5, 0.8125, 0.5, 0.8125, 1.0, 0.7812, 1.0, 0.7812, 0.5, 0.7812, 0.5, 0.7812, 1.0, 0.75, 1.0, 0.75, 0.5, 0.75, 0.5, 0.75, 1.0, 0.7188, 1.0, 0.7188, 0.5, 0.7188, 0.5, 0.7188, 1.0, 0.6875, 1.0, 0.6875, 0.5, 0.6875, 0.5, 0.6875, 1.0, 0.6562, 1.0, 0.6562, 0.5, 0.6562, 0.5, 0.6562, 1.0, 0.625, 1.0, 0.625, 0.5, 0.625, 0.5, 0.625, 1.0, 0.5938, 1.0, 0.5938, 0.5, 0.5938, 0.5, 0.5938, 1.0, 0.5625, 1.0, 0.5625, 0.5, 0.5625, 0.5, 0.5625, 1.0, 0.5312, 1.0, 0.5312, 0.5, 0.5312, 0.5, 0.5312, 1.0, 0.5, 1.0, 0.5, 0.5, 0.5, 0.5, 0.5, 1.0, 0.4688, 1.0, 0.4688, 0.5, 0.4688, 0.5, 0.4688, 1.0, 0.4375, 1.0, 0.4375, 0.5, 0.4375, 0.5, 0.4375, 1.0, 0.4062, 1.0, 0.4062, 0.5, 0.4062, 0.5, 0.4062, 1.0, 0.375, 1.0, 0.375, 0.5, 0.375, 0.5, 0.375, 1.0, 0.3438, 1.0, 0.3438, 0.5, 0.3438, 0.5, 0.3438, 1.0, 0.3125, 1.0, 0.3125, 0.5, 0.3125, 0.5, 0.3125, 1.0, 0.2812, 1.0, 0.2812, 0.5, 0.2812, 0.5, 0.2812, 1.0, 0.25, 1.0, 0.25, 0.5, 0.25, 0.5, 0.25, 1.0, 0.2188, 1.0, 0.2188, 0.5, 0.2188, 0.5, 0.2188, 1.0, 0.1875, 1.0, 0.1875, 0.5, 0.1875, 0.5, 0.1875, 1.0, 0.1562, 1.0, 0.1562, 0.5, 0.1562, 0.5, 0.1562, 1.0, 0.125, 1.0, 0.125, 0.5, 0.125, 0.5, 0.125, 1.0, 0.09375, 1.0, 0.09375, 0.5, 0.09375, 0.5, 0.09375, 1.0, 0.0625, 1.0, 0.0625, 0.5, 0.2968, 0.4854, 0.25, 0.49, 0.2032, 0.4854, 0.1582, 0.4717, 0.1167, 0.4496, 0.08029, 0.4197, 0.05045, 0.3833, 0.02827, 0.3418, 0.01461, 0.2968, 0.01, 0.25, 0.01461, 0.2032, 0.02827, 0.1582, 0.05045, 0.1167, 0.08029, 0.08029, 0.1167, 0.05045, 0.1582, 0.02827, 0.2032, 0.01461, 0.25, 0.01, 0.2968, 0.01461, 0.3418, 0.02827, 0.3833, 0.05045, 0.4197, 0.08029, 0.4496, 0.1167, 0.4717, 0.1582, 0.4854, 0.2032, 0.49, 0.25, 0.4854, 0.2968, 0.4717, 0.3418, 0.4496, 0.3833, 0.4197, 0.4197, 0.3833, 0.4496, 0.3418, 0.4717, 0.0625, 0.5, 0.0625, 1.0, 0.03125, 1.0, 0.03125, 0.5, 0.03125, 0.5, 0.03125, 1.0, 0.0, 1.0, 0.0, 0.5, 0.75, 0.49, 0.7968, 0.4854, 0.8418, 0.4717, 0.8833, 0.4496, 0.9197, 0.4197, 0.9496, 0.3833, 0.9717, 0.3418, 0.9854, 0.2968, 0.99, 0.25, 0.9854, 0.2032, 0.9717, 0.1582, 0.9496, 0.1167, 0.9197, 0.08029, 0.8833, 0.05045, 0.8418, 0.02827, 0.7968, 0.01461, 0.75, 0.01, 0.7032, 0.01461, 0.6582, 0.02827, 0.6167, 0.05045, 0.5803, 0.08029, 0.5504, 0.1167, 0.5283, 0.1582, 0.5146, 0.2032, 0.51, 0.25, 0.5146, 0.2968, 0.5283, 0.3418, 0.5504, 0.3833, 0.5803, 0.4197, 0.6167, 0.4496, 0.6582, 0.4717, 0.7032, 0.4854, 0.375, 1.0, 0.4062, 1.0, 0.4062, 1.0, 0.375, 1.0, 1.0, 0.5, 1.0, 0.75, 0.9688, 0.75, 0.9688, 0.5, 1.0, 1.0, 1.0, 1.0, 0.9688, 1.0, 0.9688, 1.0, 0.625, 1.0, 0.6562, 1.0, 0.6562, 1.0, 0.625, 1.0, 0.9688, 0.5, 0.9688, 0.75, 0.9375, 0.75, 0.9375, 0.5, 0.9688, 1.0, 0.9688, 1.0, 0.9375, 1.0, 0.9375, 1.0, 0.7188, 1.0, 0.75, 1.0, 0.75, 1.0, 0.7188, 1.0, 0.9375, 0.5, 0.9375, 0.75, 0.9062, 0.75, 0.9062, 0.5, 0.9375, 1.0, 0.9375, 1.0, 0.9062, 1.0, 0.9062, 1.0, 0.4688, 1.0, 0.5, 1.0, 0.5, 1.0, 0.4688, 1.0, 0.9062, 0.5, 0.9062, 0.75, 0.875, 0.75, 0.875, 0.5, 0.9062, 1.0, 0.9062, 1.0, 0.875, 1.0, 0.875, 1.0, 0.2188, 1.0, 0.25, 1.0, 0.25, 1.0, 0.2188, 1.0, 0.875, 0.5, 0.875, 0.75, 0.8438, 0.75, 0.8438, 0.5, 0.875, 1.0, 0.875, 1.0, 0.8438, 1.0, 0.8438, 1.0, 0.9688, 1.0, 1.0, 1.0, 1.0, 1.0, 0.9688, 1.0, 0.8438, 0.5, 0.8438, 0.75, 0.8125, 0.75, 0.8125, 0.5, 0.8438, 1.0, 0.8438, 1.0, 0.8125, 1.0, 0.8125, 1.0, 0.8125, 1.0, 0.8438, 1.0, 0.8438, 1.0, 0.8125, 1.0, 0.8125, 0.5, 0.8125, 0.75, 0.7812, 0.75, 0.7812, 0.5, 0.8125, 1.0, 0.8125, 1.0, 0.7812, 1.0, 0.7812, 1.0, 0.5625, 1.0, 0.5938, 1.0, 0.5938, 1.0, 0.5625, 1.0, 0.7812, 0.5, 0.7812, 0.75, 0.75, 0.75, 0.75, 0.5, 0.7812, 1.0, 0.7812, 1.0, 0.75, 1.0, 0.75, 1.0, 0.3125, 1.0, 0.3438, 1.0, 0.3438, 1.0, 0.3125, 1.0, 0.75, 0.5, 0.75, 0.75, 0.7188, 0.75, 0.7188, 0.5, 0.75, 1.0, 0.75, 1.0, 0.7188, 1.0, 0.7187, 1.0, 0.0625, 1.0, 0.09375, 1.0, 0.09375, 1.0, 0.0625, 1.0, 0.7188, 0.5, 0.7188, 0.75, 0.6875, 0.75, 0.6875, 0.5, 0.7187, 1.0, 0.7188, 1.0, 0.6875, 1.0, 0.6875, 1.0, 0.9062, 1.0, 0.9375, 1.0, 0.9375, 1.0, 0.9062, 1.0, 0.6875, 0.5, 0.6875, 0.75, 0.6562, 0.75, 0.6562, 0.5, 0.6875, 1.0, 0.6875, 1.0, 0.6562, 1.0, 0.6562, 1.0, 0.6562, 1.0, 0.6875, 1.0, 0.6875, 1.0, 0.6562, 1.0, 0.6562, 0.5, 0.6562, 0.75, 0.625, 0.75, 0.625, 0.5, 0.6562, 1.0, 0.6562, 1.0, 0.625, 1.0, 0.625, 1.0, 0.4062, 1.0, 0.4375, 1.0, 0.4375, 1.0, 0.4062, 1.0, 0.625, 0.5, 0.625, 0.75, 0.5938, 0.75, 0.5938, 0.5, 0.625, 1.0, 0.625, 1.0, 0.5938, 1.0, 0.5938, 1.0, 0.1562, 1.0, 0.1875, 1.0, 0.1875, 1.0, 0.1562, 1.0, 0.5938, 0.5, 0.5938, 0.75, 0.5625, 0.75, 0.5625, 0.5, 0.5938, 1.0, 0.5938, 1.0, 0.5625, 1.0, 0.5625, 1.0, 0.75, 1.0, 0.7812, 1.0, 0.7812, 1.0, 0.75, 1.0, 0.5625, 0.5, 0.5625, 0.75, 0.5312, 0.75, 0.5312, 0.5, 0.5625, 1.0, 0.5625, 1.0, 0.5312, 1.0, 0.5312, 1.0, 0.5, 1.0, 0.5312, 1.0, 0.5312, 1.0, 0.5, 1.0, 0.5312, 0.5, 0.5312, 0.75, 0.5, 0.75, 0.5, 0.5, 0.5312, 1.0, 0.5312, 1.0, 0.5, 1.0, 0.5, 1.0, 0.25, 1.0, 0.2812, 1.0, 0.2812, 1.0, 0.25, 1.0, 0.5, 0.5, 0.5, 0.75, 0.4688, 0.75, 0.4688, 0.5, 0.5, 1.0, 0.5, 1.0, 0.4688, 1.0, 0.4688, 1.0, 0.8438, 1.0, 0.875, 1.0, 0.875, 1.0, 0.8438, 1.0, 0.4688, 0.5, 0.4688, 0.75, 0.4375, 0.75, 0.4375, 0.5, 0.4688, 1.0, 0.4688, 1.0, 0.4375, 1.0, 0.4375, 1.0, 0.5938, 1.0, 0.625, 1.0, 0.625, 1.0, 0.5938, 1.0, 0.4375, 0.5, 0.4375, 0.75, 0.4062, 0.75, 0.4062, 0.5, 0.4375, 1.0, 0.4375, 1.0, 0.4062, 1.0, 0.4062, 1.0, 0.3438, 1.0, 0.375, 1.0, 0.375, 1.0, 0.3438, 1.0, 0.4062, 0.5, 0.4062, 0.75, 0.375, 0.75, 0.375, 0.5, 0.4062, 1.0, 0.4062, 1.0, 0.375, 1.0, 0.375, 1.0, 0.09375, 1.0, 0.125, 1.0, 0.125, 1.0, 0.09375, 1.0, 0.375, 0.5, 0.375, 0.75, 0.3438, 0.75, 0.3438, 0.5, 0.375, 1.0, 0.375, 1.0, 0.3438, 1.0, 0.3438, 1.0, 0.0, 1.0, 0.03125, 1.0, 0.03125, 1.0, 0.0, 1.0, 0.3438, 0.5, 0.3438, 0.75, 0.3125, 0.75, 0.3125, 0.5, 0.3438, 1.0, 0.3438, 1.0, 0.3125, 1.0, 0.3125, 1.0, 0.9375, 1.0, 0.9688, 1.0, 0.9688, 1.0, 0.9375, 1.0, 0.3125, 0.5, 0.3125, 0.75, 0.2812, 0.75, 0.2812, 0.5, 0.3125, 1.0, 0.3125, 1.0, 0.2812, 1.0, 0.2812, 1.0, 0.6875, 1.0, 0.7188, 1.0, 0.7188, 1.0, 0.6875, 1.0, 0.2812, 0.5, 0.2812, 0.75, 0.25, 0.75, 0.25, 0.5, 0.2812, 1.0, 0.2812, 1.0, 0.25, 1.0, 0.25, 1.0, 0.4375, 1.0, 0.4688, 1.0, 0.4688, 1.0, 0.4375, 1.0, 0.25, 0.5, 0.25, 0.75, 0.2188, 0.75, 0.2188, 0.5, 0.25, 1.0, 0.25, 1.0, 0.2188, 1.0, 0.2188, 1.0, 0.1875, 1.0, 0.2188, 1.0, 0.2188, 1.0, 0.1875, 1.0, 0.2188, 0.5, 0.2188, 0.75, 0.1875, 0.75, 0.1875, 0.5, 0.2188, 1.0, 0.2188, 1.0, 0.1875, 1.0, 0.1875, 1.0, 0.7812, 1.0, 0.8125, 1.0, 0.8125, 1.0, 0.7812, 1.0, 0.1875, 0.5, 0.1875, 0.75, 0.1562, 0.75, 0.1562, 0.5, 0.1875, 1.0, 0.1875, 1.0, 0.1562, 1.0, 0.1562, 1.0, 0.5312, 1.0, 0.5625, 1.0, 0.5625, 1.0, 0.5312, 1.0, 0.1562, 0.5, 0.1562, 0.75, 0.125, 0.75, 0.125, 0.5, 0.1562, 1.0, 0.1562, 1.0, 0.125, 1.0, 0.125, 1.0, 0.2812, 1.0, 0.3125, 1.0, 0.3125, 1.0, 0.2812, 1.0, 0.125, 0.5, 0.125, 0.75, 0.09375, 0.75, 0.09375, 0.5, 0.125, 1.0, 0.125, 1.0, 0.09375, 1.0, 0.09375, 1.0, 0.03125, 1.0, 0.0625, 1.0, 0.0625, 1.0, 0.03125, 1.0, 0.09375, 0.5, 0.09375, 0.75, 0.0625, 0.75, 0.0625, 0.5, 0.09375, 1.0, 0.09375, 1.0, 0.0625, 1.0, 0.0625, 1.0, 0.875, 1.0, 0.9062, 1.0, 0.9062, 1.0, 0.875, 1.0, 0.0625, 0.5, 0.0625, 0.75, 0.03125, 0.75, 0.03125, 0.5, 0.0625, 1.0, 0.0625, 1.0, 0.03125, 1.0, 0.03125, 1.0, 0.125, 1.0, 0.1562, 1.0, 0.1562, 1.0, 0.125, 1.0, 0.2968, 0.4854, 0.25, 0.49, 0.2032, 0.4854, 0.1582, 0.4717, 0.1167, 0.4496, 0.08029, 0.4197, 0.05045, 0.3833, 0.02827, 0.3418, 0.01461, 0.2968, 0.01, 0.25, 0.01461, 0.2032, 0.02827, 0.1582, 0.05045, 0.1167, 0.08029, 0.08029, 0.1167, 0.05045, 0.1582, 0.02827, 0.2032, 0.01461, 0.25, 0.01, 0.2968, 0.01461, 0.3418, 0.02827, 0.3833, 0.05045, 0.4197, 0.08029, 0.4496, 0.1167, 0.4717, 0.1582, 0.4854, 0.2032, 0.49, 0.25, 0.4854, 0.2968, 0.4717, 0.3418, 0.4496, 0.3833, 0.4197, 0.4197, 0.3833, 0.4496, 0.3418, 0.4717, 0.03125, 1.0, 0.03125, 1.0, 0.0, 1.0, 0.0, 1.0, 0.03125, 0.5, 0.03125, 0.75, 0.0, 0.75, 0.0, 0.5, 0.03125, 0.75, 0.03125, 1.0, 0.0, 1.0, 0.0, 0.75, 0.0625, 0.75, 0.0625, 1.0, 0.03125, 1.0, 0.03125, 0.75, 0.09375, 0.75, 0.09375, 1.0, 0.0625, 1.0, 0.0625, 0.75, 0.125, 0.75, 0.125, 1.0, 0.09375, 1.0, 0.09375, 0.75, 0.1562, 0.75, 0.1562, 1.0, 0.125, 1.0, 0.125, 0.75, 0.1875, 0.75, 0.1875, 1.0, 0.1562, 1.0, 0.1562, 0.75, 0.2188, 0.75, 0.2188, 1.0, 0.1875, 1.0, 0.1875, 0.75, 0.25, 0.75, 0.25, 1.0, 0.2188, 1.0, 0.2188, 0.75, 0.2812, 0.75, 0.2812, 1.0, 0.25, 1.0, 0.25, 0.75, 0.3125, 0.75, 0.3125, 1.0, 0.2812, 1.0, 0.2812, 0.75, 0.3438, 0.75, 0.3438, 1.0, 0.3125, 1.0, 0.3125, 0.75, 0.375, 0.75, 0.375, 1.0, 0.3438, 1.0, 0.3438, 0.75, 0.4062, 0.75, 0.4062, 1.0, 0.375, 1.0, 0.375, 0.75, 0.4375, 0.75, 0.4375, 1.0, 0.4062, 1.0, 0.4062, 0.75, 0.4688, 0.75, 0.4688, 1.0, 0.4375, 1.0, 0.4375, 0.75, 0.5, 0.75, 0.5, 1.0, 0.4688, 1.0, 0.4688, 0.75, 0.5312, 0.75, 0.5312, 1.0, 0.5, 1.0, 0.5, 0.75, 0.5625, 0.75, 0.5625, 1.0, 0.5312, 1.0, 0.5312, 0.75, 0.5938, 0.75, 0.5938, 1.0, 0.5625, 1.0, 0.5625, 0.75, 0.625, 0.75, 0.625, 1.0, 0.5938, 1.0, 0.5938, 0.75, 0.6562, 0.75, 0.6562, 1.0, 0.625, 1.0, 0.625, 0.75, 0.6875, 0.75, 0.6875, 1.0, 0.6562, 1.0, 0.6562, 0.75, 0.7188, 0.75, 0.7187, 1.0, 0.6875, 1.0, 0.6875, 0.75, 0.75, 0.75, 0.75, 1.0, 0.7187, 1.0, 0.7188, 0.75, 0.7812, 0.75, 0.7812, 1.0, 0.75, 1.0, 0.75, 0.75, 0.8125, 0.75, 0.8125, 1.0, 0.7812, 1.0, 0.7812, 0.75, 0.8438, 0.75, 0.8438, 1.0, 0.8125, 1.0, 0.8125, 0.75, 0.875, 0.75, 0.875, 1.0, 0.8438, 1.0, 0.8438, 0.75, 0.9062, 0.75, 0.9062, 1.0, 0.875, 1.0, 0.875, 0.75, 0.9375, 0.75, 0.9375, 1.0, 0.9062, 1.0, 0.9062, 0.75, 0.9688, 0.75, 0.9688, 1.0, 0.9375, 1.0, 0.9375, 0.75, 1.0, 0.75, 1.0, 1.0, 0.9688, 1.0, 0.9688, 0.75, 1.0, 0.5, 0.9688, 0.5, 0.9688, 1.0, 1.0, 1.0, 0.9688, 0.5, 0.9375, 0.5, 0.9375, 1.0, 0.9688, 1.0, 0.9375, 0.5, 0.9062, 0.5, 0.9062, 1.0, 0.9375, 1.0, 0.9062, 0.5, 0.875, 0.5, 0.875, 1.0, 0.9062, 1.0, 0.875, 0.5, 0.8438, 0.5, 0.8438, 1.0, 0.875, 1.0, 0.8438, 0.5, 0.8125, 0.5, 0.8125, 1.0, 0.8438, 1.0, 0.8125, 0.5, 0.7812, 0.5, 0.7812, 1.0, 0.8125, 1.0, 0.7812, 0.5, 0.75, 0.5, 0.75, 1.0, 0.7812, 1.0, 0.75, 0.5, 0.7188, 0.5, 0.7188, 1.0, 0.75, 1.0, 0.7188, 0.5, 0.6875, 0.5, 0.6875, 1.0, 0.7188, 1.0, 0.6875, 0.5, 0.6562, 0.5, 0.6562, 1.0, 0.6875, 1.0, 0.6562, 0.5, 0.625, 0.5, 0.625, 1.0, 0.6562, 1.0, 0.625, 0.5, 0.5938, 0.5, 0.5938, 1.0, 0.625, 1.0, 0.5938, 0.5, 0.5625, 0.5, 0.5625, 1.0, 0.5938, 1.0, 0.5625, 0.5, 0.5312, 0.5, 0.5312, 1.0, 0.5625, 1.0, 0.5312, 0.5, 0.5, 0.5, 0.5, 1.0, 0.5312, 1.0, 0.5, 0.5, 0.4688, 0.5, 0.4688, 1.0, 0.5, 1.0, 0.4688, 0.5, 0.4375, 0.5, 0.4375, 1.0, 0.4688, 1.0, 0.4375, 0.5, 0.4062, 0.5, 0.4062, 1.0, 0.4375, 1.0, 0.4062, 0.5, 0.375, 0.5, 0.375, 1.0, 0.4062, 1.0, 0.375, 0.5, 0.3438, 0.5, 0.3438, 1.0, 0.375, 1.0, 0.3438, 0.5, 0.3125, 0.5, 0.3125, 1.0, 0.3438, 1.0, 0.3125, 0.5, 0.2812, 0.5, 0.2812, 1.0, 0.3125, 1.0, 0.2812, 0.5, 0.25, 0.5, 0.25, 1.0, 0.2812, 1.0, 0.25, 0.5, 0.2188, 0.5, 0.2188, 1.0, 0.25, 1.0, 0.2188, 0.5, 0.1875, 0.5, 0.1875, 1.0, 0.2188, 1.0, 0.1875, 0.5, 0.1562, 0.5, 0.1562, 1.0, 0.1875, 1.0, 0.1562, 0.5, 0.125, 0.5, 0.125, 1.0, 0.1562, 1.0, 0.125, 0.5, 0.09375, 0.5, 0.09375, 1.0, 0.125, 1.0, 0.09375, 0.5, 0.0625, 0.5, 0.0625, 1.0, 0.09375, 1.0, 0.2968, 0.4854, 0.3418, 0.4717, 0.3833, 0.4496, 0.4197, 0.4197, 0.4496, 0.3833, 0.4717, 0.3418, 0.4854, 0.2968, 0.49, 0.25, 0.4854, 0.2032, 0.4717, 0.1582, 0.4496, 0.1167, 0.4197, 0.08029, 0.3833, 0.05045, 0.3418, 0.02827, 0.2968, 0.01461, 0.25, 0.01, 0.2032, 0.01461, 0.1582, 0.02827, 0.1167, 0.05045, 0.08029, 0.08029, 0.05045, 0.1167, 0.02827, 0.1582, 0.01461, 0.2032, 0.01, 0.25, 0.01461, 0.2968, 0.02827, 0.3418, 0.05045, 0.3833, 0.08029, 0.4197, 0.1167, 0.4496, 0.1582, 0.4717, 0.2032, 0.4854, 0.25, 0.49, 0.0625, 0.5, 0.03125, 0.5, 0.03125, 1.0, 0.0625, 1.0, 0.03125, 0.5, 0.0, 0.5, 0.0, 1.0, 0.03125, 1.0, 0.75, 0.49, 0.7032, 0.4854, 0.6582, 0.4717, 0.6167, 0.4496, 0.5803, 0.4197, 0.5504, 0.3833, 0.5283, 0.3418, 0.5146, 0.2968, 0.51, 0.25, 0.5146, 0.2032, 0.5283, 0.1582, 0.5504, 0.1167, 0.5803, 0.08029, 0.6167, 0.05045, 0.6582, 0.02827, 0.7032, 0.01461, 0.75, 0.01, 0.7968, 0.01461, 0.8418, 0.02827, 0.8833, 0.05045, 0.9197, 0.08029, 0.9496, 0.1167, 0.9717, 0.1582, 0.9854, 0.2032, 0.99, 0.25, 0.9854, 0.2968, 0.9717, 0.3418, 0.9496, 0.3833, 0.9197, 0.4197, 0.8833, 0.4496, 0.8418, 0.4717, 0.7968, 0.4854, 0.375, 1.0, 0.375, 1.0, 0.4062, 1.0, 0.4062, 1.0, 1.0, 0.5, 0.9688, 0.5, 0.9688, 0.75, 1.0, 0.75, 1.0, 1.0, 0.9688, 1.0, 0.9688, 1.0, 1.0, 1.0, 0.625, 1.0, 0.625, 1.0, 0.6562, 1.0, 0.6562, 1.0, 0.9688, 0.5, 0.9375, 0.5, 0.9375, 0.75, 0.9688, 0.75, 0.9688, 1.0, 0.9375, 1.0, 0.9375, 1.0, 0.9688, 1.0, 0.7188, 1.0, 0.7188, 1.0, 0.75, 1.0, 0.75, 1.0, 0.9375, 0.5, 0.9062, 0.5, 0.9062, 0.75, 0.9375, 0.75, 0.9375, 1.0, 0.9062, 1.0, 0.9062, 1.0, 0.9375, 1.0, 0.4688, 1.0, 0.4688, 1.0, 0.5, 1.0, 0.5, 1.0, 0.9062, 0.5, 0.875, 0.5, 0.875, 0.75, 0.9062, 0.75, 0.9062, 1.0, 0.875, 1.0, 0.875, 1.0, 0.9062, 1.0, 0.2188, 1.0, 0.2188, 1.0, 0.25, 1.0, 0.25, 1.0, 0.875, 0.5, 0.8438, 0.5, 0.8438, 0.75, 0.875, 0.75, 0.875, 1.0, 0.8438, 1.0, 0.8438, 1.0, 0.875, 1.0, 0.9688, 1.0, 0.9688, 1.0, 1.0, 1.0, 1.0, 1.0, 0.8438, 0.5, 0.8125, 0.5, 0.8125, 0.75, 0.8438, 0.75, 0.8438, 1.0, 0.8125, 1.0, 0.8125, 1.0, 0.8438, 1.0, 0.8125, 1.0, 0.8125, 1.0, 0.8438, 1.0, 0.8438, 1.0, 0.8125, 0.5, 0.7812, 0.5, 0.7812, 0.75, 0.8125, 0.75, 0.8125, 1.0, 0.7812, 1.0, 0.7812, 1.0, 0.8125, 1.0, 0.5625, 1.0, 0.5625, 1.0, 0.5938, 1.0, 0.5938, 1.0, 0.7812, 0.5, 0.75, 0.5, 0.75, 0.75, 0.7812, 0.75, 0.7812, 1.0, 0.75, 1.0, 0.75, 1.0, 0.7812, 1.0, 0.3125, 1.0, 0.3125, 1.0, 0.3438, 1.0, 0.3438, 1.0, 0.75, 0.5, 0.7188, 0.5, 0.7188, 0.75, 0.75, 0.75, 0.75, 1.0, 0.7187, 1.0, 0.7188, 1.0, 0.75, 1.0, 0.0625, 1.0, 0.0625, 1.0, 0.09375, 1.0, 0.09375, 1.0, 0.7188, 0.5, 0.6875, 0.5, 0.6875, 0.75, 0.7188, 0.75, 0.7187, 1.0, 0.6875, 1.0, 0.6875, 1.0, 0.7188, 1.0, 0.9062, 1.0, 0.9062, 1.0, 0.9375, 1.0, 0.9375, 1.0, 0.6875, 0.5, 0.6562, 0.5, 0.6562, 0.75, 0.6875, 0.75, 0.6875, 1.0, 0.6562, 1.0, 0.6562, 1.0, 0.6875, 1.0, 0.6562, 1.0, 0.6562, 1.0, 0.6875, 1.0, 0.6875, 1.0, 0.6562, 0.5, 0.625, 0.5, 0.625, 0.75, 0.6562, 0.75, 0.6562, 1.0, 0.625, 1.0, 0.625, 1.0, 0.6562, 1.0, 0.4062, 1.0, 0.4062, 1.0, 0.4375, 1.0, 0.4375, 1.0, 0.625, 0.5, 0.5938, 0.5, 0.5938, 0.75, 0.625, 0.75, 0.625, 1.0, 0.5938, 1.0, 0.5938, 1.0, 0.625, 1.0, 0.1562, 1.0, 0.1562, 1.0, 0.1875, 1.0, 0.1875, 1.0, 0.5938, 0.5, 0.5625, 0.5, 0.5625, 0.75, 0.5938, 0.75, 0.5938, 1.0, 0.5625, 1.0, 0.5625, 1.0, 0.5938, 1.0, 0.75, 1.0, 0.75, 1.0, 0.7812, 1.0, 0.7812, 1.0, 0.5625, 0.5, 0.5312, 0.5, 0.5312, 0.75, 0.5625, 0.75, 0.5625, 1.0, 0.5312, 1.0, 0.5312, 1.0, 0.5625, 1.0, 0.5, 1.0, 0.5, 1.0, 0.5312, 1.0, 0.5312, 1.0, 0.5312, 0.5, 0.5, 0.5, 0.5, 0.75, 0.5312, 0.75, 0.5312, 1.0, 0.5, 1.0, 0.5, 1.0, 0.5312, 1.0, 0.25, 1.0, 0.25, 1.0, 0.2812, 1.0, 0.2812, 1.0, 0.5, 0.5, 0.4688, 0.5, 0.4688, 0.75, 0.5, 0.75, 0.5, 1.0, 0.4688, 1.0, 0.4688, 1.0, 0.5, 1.0, 0.8438, 1.0, 0.8438, 1.0, 0.875, 1.0, 0.875, 1.0, 0.4688, 0.5, 0.4375, 0.5, 0.4375, 0.75, 0.4688, 0.75, 0.4688, 1.0, 0.4375, 1.0, 0.4375, 1.0, 0.4688, 1.0, 0.5938, 1.0, 0.5938, 1.0, 0.625, 1.0, 0.625, 1.0, 0.4375, 0.5, 0.4062, 0.5, 0.4062, 0.75, 0.4375, 0.75, 0.4375, 1.0, 0.4062, 1.0, 0.4062, 1.0, 0.4375, 1.0, 0.3438, 1.0, 0.3438, 1.0, 0.375, 1.0, 0.375, 1.0, 0.4062, 0.5, 0.375, 0.5, 0.375, 0.75, 0.4062, 0.75, 0.4062, 1.0, 0.375, 1.0, 0.375, 1.0, 0.4062, 1.0, 0.09375, 1.0, 0.09375, 1.0, 0.125, 1.0, 0.125, 1.0, 0.375, 0.5, 0.3438, 0.5, 0.3438, 0.75, 0.375, 0.75, 0.375, 1.0, 0.3438, 1.0, 0.3438, 1.0, 0.375, 1.0, 0.0, 1.0, 0.0, 1.0, 0.03125, 1.0, 0.03125, 1.0, 0.3438, 0.5, 0.3125, 0.5, 0.3125, 0.75, 0.3438, 0.75, 0.3438, 1.0, 0.3125, 1.0, 0.3125, 1.0, 0.3438, 1.0, 0.9375, 1.0, 0.9375, 1.0, 0.9688, 1.0, 0.9688, 1.0, 0.3125, 0.5, 0.2812, 0.5, 0.2812, 0.75, 0.3125, 0.75, 0.3125, 1.0, 0.2812, 1.0, 0.2812, 1.0, 0.3125, 1.0, 0.6875, 1.0, 0.6875, 1.0, 0.7188, 1.0, 0.7188, 1.0, 0.2812, 0.5, 0.25, 0.5, 0.25, 0.75, 0.2812, 0.75, 0.2812, 1.0, 0.25, 1.0, 0.25, 1.0, 0.2812, 1.0, 0.4375, 1.0, 0.4375, 1.0, 0.4688, 1.0, 0.4688, 1.0, 0.25, 0.5, 0.2188, 0.5, 0.2188, 0.75, 0.25, 0.75, 0.25, 1.0, 0.2188, 1.0, 0.2188, 1.0, 0.25, 1.0, 0.1875, 1.0, 0.1875, 1.0, 0.2188, 1.0, 0.2188, 1.0, 0.2188, 0.5, 0.1875, 0.5, 0.1875, 0.75, 0.2188, 0.75, 0.2188, 1.0, 0.1875, 1.0, 0.1875, 1.0, 0.2188, 1.0, 0.7812, 1.0, 0.7812, 1.0, 0.8125, 1.0, 0.8125, 1.0, 0.1875, 0.5, 0.1562, 0.5, 0.1562, 0.75, 0.1875, 0.75, 0.1875, 1.0, 0.1562, 1.0, 0.1562, 1.0, 0.1875, 1.0, 0.5312, 1.0, 0.5312, 1.0, 0.5625, 1.0, 0.5625, 1.0, 0.1562, 0.5, 0.125, 0.5, 0.125, 0.75, 0.1562, 0.75, 0.1562, 1.0, 0.125, 1.0, 0.125, 1.0, 0.1562, 1.0, 0.2812, 1.0, 0.2812, 1.0, 0.3125, 1.0, 0.3125, 1.0, 0.125, 0.5, 0.09375, 0.5, 0.09375, 0.75, 0.125, 0.75, 0.125, 1.0, 0.09375, 1.0, 0.09375, 1.0, 0.125, 1.0, 0.03125, 1.0, 0.03125, 1.0, 0.0625, 1.0, 0.0625, 1.0, 0.09375, 0.5, 0.0625, 0.5, 0.0625, 0.75, 0.09375, 0.75, 0.09375, 1.0, 0.0625, 1.0, 0.0625, 1.0, 0.09375, 1.0, 0.875, 1.0, 0.875, 1.0, 0.9062, 1.0, 0.9062, 1.0, 0.0625, 0.5, 0.03125, 0.5, 0.03125, 0.75, 0.0625, 0.75, 0.0625, 1.0, 0.03125, 1.0, 0.03125, 1.0, 0.0625, 1.0, 0.125, 1.0, 0.125, 1.0, 0.1562, 1.0, 0.1562, 1.0, 0.2968, 0.4854, 0.3418, 0.4717, 0.3833, 0.4496, 0.4197, 0.4197, 0.4496, 0.3833, 0.4717, 0.3418, 0.4854, 0.2968, 0.49, 0.25, 0.4854, 0.2032, 0.4717, 0.1582, 0.4496, 0.1167, 0.4197, 0.08029, 0.3833, 0.05045, 0.3418, 0.02827, 0.2968, 0.01461, 0.25, 0.01, 0.2032, 0.01461, 0.1582, 0.02827, 0.1167, 0.05045, 0.08029, 0.08029, 0.05045, 0.1167, 0.02827, 0.1582, 0.01461, 0.2032, 0.01, 0.25, 0.01461, 0.2968, 0.02827, 0.3418, 0.05045, 0.3833, 0.08029, 0.4197, 0.1167, 0.4496, 0.1582, 0.4717, 0.2032, 0.4854, 0.25, 0.49, 0.03125, 1.0, 0.0, 1.0, 0.0, 1.0, 0.03125, 1.0, 0.03125, 0.5, 0.0, 0.5, 0.0, 0.75, 0.03125, 0.75, 0.03125, 0.75, 0.0, 0.75, 0.0, 1.0, 0.03125, 1.0, 0.0625, 0.75, 0.03125, 0.75, 0.03125, 1.0, 0.0625, 1.0, 0.09375, 0.75, 0.0625, 0.75, 0.0625, 1.0, 0.09375, 1.0, 0.125, 0.75, 0.09375, 0.75, 0.09375, 1.0, 0.125, 1.0, 0.1562, 0.75, 0.125, 0.75, 0.125, 1.0, 0.1562, 1.0, 0.1875, 0.75, 0.1562, 0.75, 0.1562, 1.0, 0.1875, 1.0, 0.2188, 0.75, 0.1875, 0.75, 0.1875, 1.0, 0.2188, 1.0, 0.25, 0.75, 0.2188, 0.75, 0.2188, 1.0, 0.25, 1.0, 0.2812, 0.75, 0.25, 0.75, 0.25, 1.0, 0.2812, 1.0, 0.3125, 0.75, 0.2812, 0.75, 0.2812, 1.0, 0.3125, 1.0, 0.3438, 0.75, 0.3125, 0.75, 0.3125, 1.0, 0.3438, 1.0, 0.375, 0.75, 0.3438, 0.75, 0.3438, 1.0, 0.375, 1.0, 0.4062, 0.75, 0.375, 0.75, 0.375, 1.0, 0.4062, 1.0, 0.4375, 0.75, 0.4062, 0.75, 0.4062, 1.0, 0.4375, 1.0, 0.4688, 0.75, 0.4375, 0.75, 0.4375, 1.0, 0.4688, 1.0, 0.5, 0.75, 0.4688, 0.75, 0.4688, 1.0, 0.5, 1.0, 0.5312, 0.75, 0.5, 0.75, 0.5, 1.0, 0.5312, 1.0, 0.5625, 0.75, 0.5312, 0.75, 0.5312, 1.0, 0.5625, 1.0, 0.5938, 0.75, 0.5625, 0.75, 0.5625, 1.0, 0.5938, 1.0, 0.625, 0.75, 0.5938, 0.75, 0.5938, 1.0, 0.625, 1.0, 0.6562, 0.75, 0.625, 0.75, 0.625, 1.0, 0.6562, 1.0, 0.6875, 0.75, 0.6562, 0.75, 0.6562, 1.0, 0.6875, 1.0, 0.7188, 0.75, 0.6875, 0.75, 0.6875, 1.0, 0.7187, 1.0, 0.75, 0.75, 0.7188, 0.75, 0.7187, 1.0, 0.75, 1.0, 0.7812, 0.75, 0.75, 0.75, 0.75, 1.0, 0.7812, 1.0, 0.8125, 0.75, 0.7812, 0.75, 0.7812, 1.0, 0.8125, 1.0, 0.8438, 0.75, 0.8125, 0.75, 0.8125, 1.0, 0.8438, 1.0, 0.875, 0.75, 0.8438, 0.75, 0.8438, 1.0, 0.875, 1.0, 0.9062, 0.75, 0.875, 0.75, 0.875, 1.0, 0.9062, 1.0, 0.9375, 0.75, 0.9062, 0.75, 0.9062, 1.0, 0.9375, 1.0, 0.9688, 0.75, 0.9375, 0.75, 0.9375, 1.0, 0.9688, 1.0, 1.0, 0.75, 0.9688, 0.75, 0.9688, 1.0, 1.0, 1.0, 1.0, 0.5, 0.9688, 0.5, 0.9688, 1.0, 1.0, 1.0, 0.9688, 0.5, 0.9375, 0.5, 0.9375, 1.0, 0.9688, 1.0, 0.9375, 0.5, 0.9062, 0.5, 0.9062, 1.0, 0.9375, 1.0, 0.9062, 0.5, 0.875, 0.5, 0.875, 1.0, 0.9062, 1.0, 0.875, 0.5, 0.8438, 0.5, 0.8438, 1.0, 0.875, 1.0, 0.8438, 0.5, 0.8125, 0.5, 0.8125, 1.0, 0.8438, 1.0, 0.8125, 0.5, 0.7812, 0.5, 0.7812, 1.0, 0.8125, 1.0, 0.7812, 0.5, 0.75, 0.5, 0.75, 1.0, 0.7812, 1.0, 0.75, 0.5, 0.7188, 0.5, 0.7188, 1.0, 0.75, 1.0, 0.7188, 0.5, 0.6875, 0.5, 0.6875, 1.0, 0.7188, 1.0, 0.6875, 0.5, 0.6562, 0.5, 0.6562, 1.0, 0.6875, 1.0, 0.6562, 0.5, 0.625, 0.5, 0.625, 1.0, 0.6562, 1.0, 0.625, 0.5, 0.5938, 0.5, 0.5938, 1.0, 0.625, 1.0, 0.5938, 0.5, 0.5625, 0.5, 0.5625, 1.0, 0.5938, 1.0, 0.5625, 0.5, 0.5312, 0.5, 0.5312, 1.0, 0.5625, 1.0, 0.5312, 0.5, 0.5, 0.5, 0.5, 1.0, 0.5312, 1.0, 0.5, 0.5, 0.4688, 0.5, 0.4688, 1.0, 0.5, 1.0, 0.4688, 0.5, 0.4375, 0.5, 0.4375, 1.0, 0.4688, 1.0, 0.4375, 0.5, 0.4062, 0.5, 0.4062, 1.0, 0.4375, 1.0, 0.4062, 0.5, 0.375, 0.5, 0.375, 1.0, 0.4062, 1.0, 0.375, 0.5, 0.3438, 0.5, 0.3438, 1.0, 0.375, 1.0, 0.3438, 0.5, 0.3125, 0.5, 0.3125, 1.0, 0.3438, 1.0, 0.3125, 0.5, 0.2812, 0.5, 0.2812, 1.0, 0.3125, 1.0, 0.2812, 0.5, 0.25, 0.5, 0.25, 1.0, 0.2812, 1.0, 0.25, 0.5, 0.2188, 0.5, 0.2188, 1.0, 0.25, 1.0, 0.2188, 0.5, 0.1875, 0.5, 0.1875, 1.0, 0.2188, 1.0, 0.1875, 0.5, 0.1562, 0.5, 0.1562, 1.0, 0.1875, 1.0, 0.1562, 0.5, 0.125, 0.5, 0.125, 1.0, 0.1562, 1.0, 0.125, 0.5, 0.09375, 0.5, 0.09375, 1.0, 0.125, 1.0, 0.09375, 0.5, 0.0625, 0.5, 0.0625, 1.0, 0.09375, 1.0, 0.2968, 0.4854, 0.3418, 0.4717, 0.3833, 0.4496, 0.4197, 0.4197, 0.4496, 0.3833, 0.4717, 0.3418, 0.4854, 0.2968, 0.49, 0.25, 0.4854, 0.2032, 0.4717, 0.1582, 0.4496, 0.1167, 0.4197, 0.08029, 0.3833, 0.05045, 0.3418, 0.02827, 0.2968, 0.01461, 0.25, 0.01, 0.2032, 0.01461, 0.1582, 0.02827, 0.1167, 0.05045, 0.08029, 0.08029, 0.05045, 0.1167, 0.02827, 0.1582, 0.01461, 0.2032, 0.01, 0.25, 0.01461, 0.2968, 0.02827, 0.3418, 0.05045, 0.3833, 0.08029, 0.4197, 0.1167, 0.4496, 0.1582, 0.4717, 0.2032, 0.4854, 0.25, 0.49, 0.0625, 0.5, 0.03125, 0.5, 0.03125, 1.0, 0.0625, 1.0, 0.03125, 0.5, 0.0, 0.5, 0.0, 1.0, 0.03125, 1.0, 0.75, 0.49, 0.7032, 0.4854, 0.6582, 0.4717, 0.6167, 0.4496, 0.5803, 0.4197, 0.5504, 0.3833, 0.5283, 0.3418, 0.5146, 0.2968, 0.51, 0.25, 0.5146, 0.2032, 0.5283, 0.1582, 0.5504, 0.1167, 0.5803, 0.08029, 0.6167, 0.05045, 0.6582, 0.02827, 0.7032, 0.01461, 0.75, 0.01, 0.7968, 0.01461, 0.8418, 0.02827, 0.8833, 0.05045, 0.9197, 0.08029, 0.9496, 0.1167, 0.9717, 0.1582, 0.9854, 0.2032, 0.99, 0.25, 0.9854, 0.2968, 0.9717, 0.3418, 0.9496, 0.3833, 0.9197, 0.4197, 0.8833, 0.4496, 0.8418, 0.4717, 0.7968, 0.4854, 0.375, 1.0, 0.375, 1.0, 0.4062, 1.0, 0.4062, 1.0, 1.0, 0.5, 0.9688, 0.5, 0.9688, 0.75, 1.0, 0.75, 1.0, 1.0, 0.9688, 1.0, 0.9688, 1.0, 1.0, 1.0, 0.625, 1.0, 0.625, 1.0, 0.6562, 1.0, 0.6562, 1.0, 0.9688, 0.5, 0.9375, 0.5, 0.9375, 0.75, 0.9688, 0.75, 0.9688, 1.0, 0.9375, 1.0, 0.9375, 1.0, 0.9688, 1.0, 0.7188, 1.0, 0.7188, 1.0, 0.75, 1.0, 0.75, 1.0, 0.9375, 0.5, 0.9062, 0.5, 0.9062, 0.75, 0.9375, 0.75, 0.9375, 1.0, 0.9062, 1.0, 0.9062, 1.0, 0.9375, 1.0, 0.4688, 1.0, 0.4688, 1.0, 0.5, 1.0, 0.5, 1.0, 0.9062, 0.5, 0.875, 0.5, 0.875, 0.75, 0.9062, 0.75, 0.9062, 1.0, 0.875, 1.0, 0.875, 1.0, 0.9062, 1.0, 0.2188, 1.0, 0.2188, 1.0, 0.25, 1.0, 0.25, 1.0, 0.875, 0.5, 0.8438, 0.5, 0.8438, 0.75, 0.875, 0.75, 0.875, 1.0, 0.8438, 1.0, 0.8438, 1.0, 0.875, 1.0, 0.9688, 1.0, 0.9688, 1.0, 1.0, 1.0, 1.0, 1.0, 0.8438, 0.5, 0.8125, 0.5, 0.8125, 0.75, 0.8438, 0.75, 0.8438, 1.0, 0.8125, 1.0, 0.8125, 1.0, 0.8438, 1.0, 0.8125, 1.0, 0.8125, 1.0, 0.8438, 1.0, 0.8438, 1.0, 0.8125, 0.5, 0.7812, 0.5, 0.7812, 0.75, 0.8125, 0.75, 0.8125, 1.0, 0.7812, 1.0, 0.7812, 1.0, 0.8125, 1.0, 0.5625, 1.0, 0.5625, 1.0, 0.5938, 1.0, 0.5938, 1.0, 0.7812, 0.5, 0.75, 0.5, 0.75, 0.75, 0.7812, 0.75, 0.7812, 1.0, 0.75, 1.0, 0.75, 1.0, 0.7812, 1.0, 0.3125, 1.0, 0.3125, 1.0, 0.3438, 1.0, 0.3438, 1.0, 0.75, 0.5, 0.7188, 0.5, 0.7188, 0.75, 0.75, 0.75, 0.75, 1.0, 0.7187, 1.0, 0.7188, 1.0, 0.75, 1.0, 0.0625, 1.0, 0.0625, 1.0, 0.09375, 1.0, 0.09375, 1.0, 0.7188, 0.5, 0.6875, 0.5, 0.6875, 0.75, 0.7188, 0.75, 0.7187, 1.0, 0.6875, 1.0, 0.6875, 1.0, 0.7188, 1.0, 0.9062, 1.0, 0.9062, 1.0, 0.9375, 1.0, 0.9375, 1.0, 0.6875, 0.5, 0.6562, 0.5, 0.6562, 0.75, 0.6875, 0.75, 0.6875, 1.0, 0.6562, 1.0, 0.6562, 1.0, 0.6875, 1.0, 0.6562, 1.0, 0.6562, 1.0, 0.6875, 1.0, 0.6875, 1.0, 0.6562, 0.5, 0.625, 0.5, 0.625, 0.75, 0.6562, 0.75, 0.6562, 1.0, 0.625, 1.0, 0.625, 1.0, 0.6562, 1.0, 0.4062, 1.0, 0.4062, 1.0, 0.4375, 1.0, 0.4375, 1.0, 0.625, 0.5, 0.5938, 0.5, 0.5938, 0.75, 0.625, 0.75, 0.625, 1.0, 0.5938, 1.0, 0.5938, 1.0, 0.625, 1.0, 0.1562, 1.0, 0.1562, 1.0, 0.1875, 1.0, 0.1875, 1.0, 0.5938, 0.5, 0.5625, 0.5, 0.5625, 0.75, 0.5938, 0.75, 0.5938, 1.0, 0.5625, 1.0, 0.5625, 1.0, 0.5938, 1.0, 0.75, 1.0, 0.75, 1.0, 0.7812, 1.0, 0.7812, 1.0, 0.5625, 0.5, 0.5312, 0.5, 0.5312, 0.75, 0.5625, 0.75, 0.5625, 1.0, 0.5312, 1.0, 0.5312, 1.0, 0.5625, 1.0, 0.5, 1.0, 0.5, 1.0, 0.5312, 1.0, 0.5312, 1.0, 0.5312, 0.5, 0.5, 0.5, 0.5, 0.75, 0.5312, 0.75, 0.5312, 1.0, 0.5, 1.0, 0.5, 1.0, 0.5312, 1.0, 0.25, 1.0, 0.25, 1.0, 0.2812, 1.0, 0.2812, 1.0, 0.5, 0.5, 0.4688, 0.5, 0.4688, 0.75, 0.5, 0.75, 0.5, 1.0, 0.4688, 1.0, 0.4688, 1.0, 0.5, 1.0, 0.8438, 1.0, 0.8438, 1.0, 0.875, 1.0, 0.875, 1.0, 0.4688, 0.5, 0.4375, 0.5, 0.4375, 0.75, 0.4688, 0.75, 0.4688, 1.0, 0.4375, 1.0, 0.4375, 1.0, 0.4688, 1.0, 0.5938, 1.0, 0.5938, 1.0, 0.625, 1.0, 0.625, 1.0, 0.4375, 0.5, 0.4062, 0.5, 0.4062, 0.75, 0.4375, 0.75, 0.4375, 1.0, 0.4062, 1.0, 0.4062, 1.0, 0.4375, 1.0, 0.3438, 1.0, 0.3438, 1.0, 0.375, 1.0, 0.375, 1.0, 0.4062, 0.5, 0.375, 0.5, 0.375, 0.75, 0.4062, 0.75, 0.4062, 1.0, 0.375, 1.0, 0.375, 1.0, 0.4062, 1.0, 0.09375, 1.0, 0.09375, 1.0, 0.125, 1.0, 0.125, 1.0, 0.375, 0.5, 0.3438, 0.5, 0.3438, 0.75, 0.375, 0.75, 0.375, 1.0, 0.3438, 1.0, 0.3438, 1.0, 0.375, 1.0, 0.0, 1.0, 0.0, 1.0, 0.03125, 1.0, 0.03125, 1.0, 0.3438, 0.5, 0.3125, 0.5, 0.3125, 0.75, 0.3438, 0.75, 0.3438, 1.0, 0.3125, 1.0, 0.3125, 1.0, 0.3438, 1.0, 0.9375, 1.0, 0.9375, 1.0, 0.9688, 1.0, 0.9688, 1.0, 0.3125, 0.5, 0.2812, 0.5, 0.2812, 0.75, 0.3125, 0.75, 0.3125, 1.0, 0.2812, 1.0, 0.2812, 1.0, 0.3125, 1.0, 0.6875, 1.0, 0.6875, 1.0, 0.7188, 1.0, 0.7188, 1.0, 0.2812, 0.5, 0.25, 0.5, 0.25, 0.75, 0.2812, 0.75, 0.2812, 1.0, 0.25, 1.0, 0.25, 1.0, 0.2812, 1.0, 0.4375, 1.0, 0.4375, 1.0, 0.4688, 1.0, 0.4688, 1.0, 0.25, 0.5, 0.2188, 0.5, 0.2188, 0.75, 0.25, 0.75, 0.25, 1.0, 0.2188, 1.0, 0.2188, 1.0, 0.25, 1.0, 0.1875, 1.0, 0.1875, 1.0, 0.2188, 1.0, 0.2188, 1.0, 0.2188, 0.5, 0.1875, 0.5, 0.1875, 0.75, 0.2188, 0.75, 0.2188, 1.0, 0.1875, 1.0, 0.1875, 1.0, 0.2188, 1.0, 0.7812, 1.0, 0.7812, 1.0, 0.8125, 1.0, 0.8125, 1.0, 0.1875, 0.5, 0.1562, 0.5, 0.1562, 0.75, 0.1875, 0.75, 0.1875, 1.0, 0.1562, 1.0, 0.1562, 1.0, 0.1875, 1.0, 0.5312, 1.0, 0.5312, 1.0, 0.5625, 1.0, 0.5625, 1.0, 0.1562, 0.5, 0.125, 0.5, 0.125, 0.75, 0.1562, 0.75, 0.1562, 1.0, 0.125, 1.0, 0.125, 1.0, 0.1562, 1.0, 0.2812, 1.0, 0.2812, 1.0, 0.3125, 1.0, 0.3125, 1.0, 0.125, 0.5, 0.09375, 0.5, 0.09375, 0.75, 0.125, 0.75, 0.125, 1.0, 0.09375, 1.0, 0.09375, 1.0, 0.125, 1.0, 0.03125, 1.0, 0.03125, 1.0, 0.0625, 1.0, 0.0625, 1.0, 0.09375, 0.5, 0.0625, 0.5, 0.0625, 0.75, 0.09375, 0.75, 0.09375, 1.0, 0.0625, 1.0, 0.0625, 1.0, 0.09375, 1.0, 0.875, 1.0, 0.875, 1.0, 0.9062, 1.0, 0.9062, 1.0, 0.0625, 0.5, 0.03125, 0.5, 0.03125, 0.75, 0.0625, 0.75, 0.0625, 1.0, 0.03125, 1.0, 0.03125, 1.0, 0.0625, 1.0, 0.125, 1.0, 0.125, 1.0, 0.1562, 1.0, 0.1562, 1.0, 0.2968, 0.4854, 0.3418, 0.4717, 0.3833, 0.4496, 0.4197, 0.4197, 0.4496, 0.3833, 0.4717, 0.3418, 0.4854, 0.2968, 0.49, 0.25, 0.4854, 0.2032, 0.4717, 0.1582, 0.4496, 0.1167, 0.4197, 0.08029, 0.3833, 0.05045, 0.3418, 0.02827, 0.2968, 0.01461, 0.25, 0.01, 0.2032, 0.01461, 0.1582, 0.02827, 0.1167, 0.05045, 0.08029, 0.08029, 0.05045, 0.1167, 0.02827, 0.1582, 0.01461, 0.2032, 0.01, 0.25, 0.01461, 0.2968, 0.02827, 0.3418, 0.05045, 0.3833, 0.08029, 0.4197, 0.1167, 0.4496, 0.1582, 0.4717, 0.2032, 0.4854, 0.25, 0.49, 0.03125, 1.0, 0.0, 1.0, 0.0, 1.0, 0.03125, 1.0, 0.03125, 0.5, 0.0, 0.5, 0.0, 0.75, 0.03125, 0.75, 0.03125, 0.75, 0.0, 0.75, 0.0, 1.0, 0.03125, 1.0, 0.0625, 0.75, 0.03125, 0.75, 0.03125, 1.0, 0.0625, 1.0, 0.09375, 0.75, 0.0625, 0.75, 0.0625, 1.0, 0.09375, 1.0, 0.125, 0.75, 0.09375, 0.75, 0.09375, 1.0, 0.125, 1.0, 0.1562, 0.75, 0.125, 0.75, 0.125, 1.0, 0.1562, 1.0, 0.1875, 0.75, 0.1562, 0.75, 0.1562, 1.0, 0.1875, 1.0, 0.2188, 0.75, 0.1875, 0.75, 0.1875, 1.0, 0.2188, 1.0, 0.25, 0.75, 0.2188, 0.75, 0.2188, 1.0, 0.25, 1.0, 0.2812, 0.75, 0.25, 0.75, 0.25, 1.0, 0.2812, 1.0, 0.3125, 0.75, 0.2812, 0.75, 0.2812, 1.0, 0.3125, 1.0, 0.3438, 0.75, 0.3125, 0.75, 0.3125, 1.0, 0.3438, 1.0, 0.375, 0.75, 0.3438, 0.75, 0.3438, 1.0, 0.375, 1.0, 0.4062, 0.75, 0.375, 0.75, 0.375, 1.0, 0.4062, 1.0, 0.4375, 0.75, 0.4062, 0.75, 0.4062, 1.0, 0.4375, 1.0, 0.4688, 0.75, 0.4375, 0.75, 0.4375, 1.0, 0.4688, 1.0, 0.5, 0.75, 0.4688, 0.75, 0.4688, 1.0, 0.5, 1.0, 0.5312, 0.75, 0.5, 0.75, 0.5, 1.0, 0.5312, 1.0, 0.5625, 0.75, 0.5312, 0.75, 0.5312, 1.0, 0.5625, 1.0, 0.5938, 0.75, 0.5625, 0.75, 0.5625, 1.0, 0.5938, 1.0, 0.625, 0.75, 0.5938, 0.75, 0.5938, 1.0, 0.625, 1.0, 0.6562, 0.75, 0.625, 0.75, 0.625, 1.0, 0.6562, 1.0, 0.6875, 0.75, 0.6562, 0.75, 0.6562, 1.0, 0.6875, 1.0, 0.7188, 0.75, 0.6875, 0.75, 0.6875, 1.0, 0.7187, 1.0, 0.75, 0.75, 0.7188, 0.75, 0.7187, 1.0, 0.75, 1.0, 0.7812, 0.75, 0.75, 0.75, 0.75, 1.0, 0.7812, 1.0, 0.8125, 0.75, 0.7812, 0.75, 0.7812, 1.0, 0.8125, 1.0, 0.8438, 0.75, 0.8125, 0.75, 0.8125, 1.0, 0.8438, 1.0, 0.875, 0.75, 0.8438, 0.75, 0.8438, 1.0, 0.875, 1.0, 0.9062, 0.75, 0.875, 0.75, 0.875, 1.0, 0.9062, 1.0, 0.9375, 0.75, 0.9062, 0.75, 0.9062, 1.0, 0.9375, 1.0, 0.9688, 0.75, 0.9375, 0.75, 0.9375, 1.0, 0.9688, 1.0, 1.0, 0.75, 0.9688, 0.75, 0.9688, 1.0, 1.0, 1.0, 1.0, 0.5, 1.0, 1.0, 0.9688, 1.0, 0.9688, 0.5, 0.9688, 0.5, 0.9688, 1.0, 0.9375, 1.0, 0.9375, 0.5, 0.9375, 0.5, 0.9375, 1.0, 0.9062, 1.0, 0.9062, 0.5, 0.9062, 0.5, 0.9062, 1.0, 0.875, 1.0, 0.875, 0.5, 0.875, 0.5, 0.875, 1.0, 0.8438, 1.0, 0.8438, 0.5, 0.8438, 0.5, 0.8438, 1.0, 0.8125, 1.0, 0.8125, 0.5, 0.8125, 0.5, 0.8125, 1.0, 0.7812, 1.0, 0.7812, 0.5, 0.7812, 0.5, 0.7812, 1.0, 0.75, 1.0, 0.75, 0.5, 0.75, 0.5, 0.75, 1.0, 0.7188, 1.0, 0.7188, 0.5, 0.7188, 0.5, 0.7188, 1.0, 0.6875, 1.0, 0.6875, 0.5, 0.6875, 0.5, 0.6875, 1.0, 0.6562, 1.0, 0.6562, 0.5, 0.6562, 0.5, 0.6562, 1.0, 0.625, 1.0, 0.625, 0.5, 0.625, 0.5, 0.625, 1.0, 0.5938, 1.0, 0.5938, 0.5, 0.5938, 0.5, 0.5938, 1.0, 0.5625, 1.0, 0.5625, 0.5, 0.5625, 0.5, 0.5625, 1.0, 0.5312, 1.0, 0.5312, 0.5, 0.5312, 0.5, 0.5312, 1.0, 0.5, 1.0, 0.5, 0.5, 0.5, 0.5, 0.5, 1.0, 0.4688, 1.0, 0.4688, 0.5, 0.4688, 0.5, 0.4688, 1.0, 0.4375, 1.0, 0.4375, 0.5, 0.4375, 0.5, 0.4375, 1.0, 0.4062, 1.0, 0.4062, 0.5, 0.4062, 0.5, 0.4062, 1.0, 0.375, 1.0, 0.375, 0.5, 0.375, 0.5, 0.375, 1.0, 0.3438, 1.0, 0.3438, 0.5, 0.3438, 0.5, 0.3438, 1.0, 0.3125, 1.0, 0.3125, 0.5, 0.3125, 0.5, 0.3125, 1.0, 0.2812, 1.0, 0.2812, 0.5, 0.2812, 0.5, 0.2812, 1.0, 0.25, 1.0, 0.25, 0.5, 0.25, 0.5, 0.25, 1.0, 0.2188, 1.0, 0.2188, 0.5, 0.2188, 0.5, 0.2188, 1.0, 0.1875, 1.0, 0.1875, 0.5, 0.1875, 0.5, 0.1875, 1.0, 0.1562, 1.0, 0.1562, 0.5, 0.1562, 0.5, 0.1562, 1.0, 0.125, 1.0, 0.125, 0.5, 0.125, 0.5, 0.125, 1.0, 0.09375, 1.0, 0.09375, 0.5, 0.09375, 0.5, 0.09375, 1.0, 0.0625, 1.0, 0.0625, 0.5, 0.2968, 0.4854, 0.25, 0.49, 0.2032, 0.4854, 0.1582, 0.4717, 0.1167, 0.4496, 0.08029, 0.4197, 0.05045, 0.3833, 0.02827, 0.3418, 0.01461, 0.2968, 0.01, 0.25, 0.01461, 0.2032, 0.02827, 0.1582, 0.05045, 0.1167, 0.08029, 0.08029, 0.1167, 0.05045, 0.1582, 0.02827, 0.2032, 0.01461, 0.25, 0.01, 0.2968, 0.01461, 0.3418, 0.02827, 0.3833, 0.05045, 0.4197, 0.08029, 0.4496, 0.1167, 0.4717, 0.1582, 0.4854, 0.2032, 0.49, 0.25, 0.4854, 0.2968, 0.4717, 0.3418, 0.4496, 0.3833, 0.4197, 0.4197, 0.3833, 0.4496, 0.3418, 0.4717, 0.0625, 0.5, 0.0625, 1.0, 0.03125, 1.0, 0.03125, 0.5, 0.03125, 0.5, 0.03125, 1.0, 0.0, 1.0, 0.0, 0.5, 0.75, 0.49, 0.7968, 0.4854, 0.8418, 0.4717, 0.8833, 0.4496, 0.9197, 0.4197, 0.9496, 0.3833, 0.9717, 0.3418, 0.9854, 0.2968, 0.99, 0.25, 0.9854, 0.2032, 0.9717, 0.1582, 0.9496, 0.1167, 0.9197, 0.08029, 0.8833, 0.05045, 0.8418, 0.02827, 0.7968, 0.01461, 0.75, 0.01, 0.7032, 0.01461, 0.6582, 0.02827, 0.6167, 0.05045, 0.5803, 0.08029, 0.5504, 0.1167, 0.5283, 0.1582, 0.5146, 0.2032, 0.51, 0.25, 0.5146, 0.2968, 0.5283, 0.3418, 0.5504, 0.3833, 0.5803, 0.4197, 0.6167, 0.4496, 0.6582, 0.4717, 0.7032, 0.4854, 0.375, 1.0, 0.4062, 1.0, 0.4062, 1.0, 0.375, 1.0, 1.0, 0.5, 1.0, 0.75, 0.9688, 0.75, 0.9688, 0.5, 1.0, 1.0, 1.0, 1.0, 0.9688, 1.0, 0.9688, 1.0, 0.625, 1.0, 0.6562, 1.0, 0.6562, 1.0, 0.625, 1.0, 0.9688, 0.5, 0.9688, 0.75, 0.9375, 0.75, 0.9375, 0.5, 0.9688, 1.0, 0.9688, 1.0, 0.9375, 1.0, 0.9375, 1.0, 0.7188, 1.0, 0.75, 1.0, 0.75, 1.0, 0.7188, 1.0, 0.9375, 0.5, 0.9375, 0.75, 0.9062, 0.75, 0.9062, 0.5, 0.9375, 1.0, 0.9375, 1.0, 0.9062, 1.0, 0.9062, 1.0, 0.4688, 1.0, 0.5, 1.0, 0.5, 1.0, 0.4688, 1.0, 0.9062, 0.5, 0.9062, 0.75, 0.875, 0.75, 0.875, 0.5, 0.9062, 1.0, 0.9062, 1.0, 0.875, 1.0, 0.875, 1.0, 0.2188, 1.0, 0.25, 1.0, 0.25, 1.0, 0.2188, 1.0, 0.875, 0.5, 0.875, 0.75, 0.8438, 0.75, 0.8438, 0.5, 0.875, 1.0, 0.875, 1.0, 0.8438, 1.0, 0.8438, 1.0, 0.9688, 1.0, 1.0, 1.0, 1.0, 1.0, 0.9688, 1.0, 0.8438, 0.5, 0.8438, 0.75, 0.8125, 0.75, 0.8125, 0.5, 0.8438, 1.0, 0.8438, 1.0, 0.8125, 1.0, 0.8125, 1.0, 0.8125, 1.0, 0.8438, 1.0, 0.8438, 1.0, 0.8125, 1.0, 0.8125, 0.5, 0.8125, 0.75, 0.7812, 0.75, 0.7812, 0.5, 0.8125, 1.0, 0.8125, 1.0, 0.7812, 1.0, 0.7812, 1.0, 0.5625, 1.0, 0.5938, 1.0, 0.5938, 1.0, 0.5625, 1.0, 0.7812, 0.5, 0.7812, 0.75, 0.75, 0.75, 0.75, 0.5, 0.7812, 1.0, 0.7812, 1.0, 0.75, 1.0, 0.75, 1.0, 0.3125, 1.0, 0.3438, 1.0, 0.3438, 1.0, 0.3125, 1.0, 0.75, 0.5, 0.75, 0.75, 0.7188, 0.75, 0.7188, 0.5, 0.75, 1.0, 0.75, 1.0, 0.7188, 1.0, 0.7187, 1.0, 0.0625, 1.0, 0.09375, 1.0, 0.09375, 1.0, 0.0625, 1.0, 0.7188, 0.5, 0.7188, 0.75, 0.6875, 0.75, 0.6875, 0.5, 0.7187, 1.0, 0.7188, 1.0, 0.6875, 1.0, 0.6875, 1.0, 0.9062, 1.0, 0.9375, 1.0, 0.9375, 1.0, 0.9062, 1.0, 0.6875, 0.5, 0.6875, 0.75, 0.6562, 0.75, 0.6562, 0.5, 0.6875, 1.0, 0.6875, 1.0, 0.6562, 1.0, 0.6562, 1.0, 0.6562, 1.0, 0.6875, 1.0, 0.6875, 1.0, 0.6562, 1.0, 0.6562, 0.5, 0.6562, 0.75, 0.625, 0.75, 0.625, 0.5, 0.6562, 1.0, 0.6562, 1.0, 0.625, 1.0, 0.625, 1.0, 0.4062, 1.0, 0.4375, 1.0, 0.4375, 1.0, 0.4062, 1.0, 0.625, 0.5, 0.625, 0.75, 0.5938, 0.75, 0.5938, 0.5, 0.625, 1.0, 0.625, 1.0, 0.5938, 1.0, 0.5938, 1.0, 0.1562, 1.0, 0.1875, 1.0, 0.1875, 1.0, 0.1562, 1.0, 0.5938, 0.5, 0.5938, 0.75, 0.5625, 0.75, 0.5625, 0.5, 0.5938, 1.0, 0.5938, 1.0, 0.5625, 1.0, 0.5625, 1.0, 0.75, 1.0, 0.7812, 1.0, 0.7812, 1.0, 0.75, 1.0, 0.5625, 0.5, 0.5625, 0.75, 0.5312, 0.75, 0.5312, 0.5, 0.5625, 1.0, 0.5625, 1.0, 0.5312, 1.0, 0.5312, 1.0, 0.5, 1.0, 0.5312, 1.0, 0.5312, 1.0, 0.5, 1.0, 0.5312, 0.5, 0.5312, 0.75, 0.5, 0.75, 0.5, 0.5, 0.5312, 1.0, 0.5312, 1.0, 0.5, 1.0, 0.5, 1.0, 0.25, 1.0, 0.2812, 1.0, 0.2812, 1.0, 0.25, 1.0, 0.5, 0.5, 0.5, 0.75, 0.4688, 0.75, 0.4688, 0.5, 0.5, 1.0, 0.5, 1.0, 0.4688, 1.0, 0.4688, 1.0, 0.8438, 1.0, 0.875, 1.0, 0.875, 1.0, 0.8438, 1.0, 0.4688, 0.5, 0.4688, 0.75, 0.4375, 0.75, 0.4375, 0.5, 0.4688, 1.0, 0.4688, 1.0, 0.4375, 1.0, 0.4375, 1.0, 0.5938, 1.0, 0.625, 1.0, 0.625, 1.0, 0.5938, 1.0, 0.4375, 0.5, 0.4375, 0.75, 0.4062, 0.75, 0.4062, 0.5, 0.4375, 1.0, 0.4375, 1.0, 0.4062, 1.0, 0.4062, 1.0, 0.3438, 1.0, 0.375, 1.0, 0.375, 1.0, 0.3438, 1.0, 0.4062, 0.5, 0.4062, 0.75, 0.375, 0.75, 0.375, 0.5, 0.4062, 1.0, 0.4062, 1.0, 0.375, 1.0, 0.375, 1.0, 0.09375, 1.0, 0.125, 1.0, 0.125, 1.0, 0.09375, 1.0, 0.375, 0.5, 0.375, 0.75, 0.3438, 0.75, 0.3438, 0.5, 0.375, 1.0, 0.375, 1.0, 0.3438, 1.0, 0.3438, 1.0, 0.0, 1.0, 0.03125, 1.0, 0.03125, 1.0, 0.0, 1.0, 0.3438, 0.5, 0.3438, 0.75, 0.3125, 0.75, 0.3125, 0.5, 0.3438, 1.0, 0.3438, 1.0, 0.3125, 1.0, 0.3125, 1.0, 0.9375, 1.0, 0.9688, 1.0, 0.9688, 1.0, 0.9375, 1.0, 0.3125, 0.5, 0.3125, 0.75, 0.2812, 0.75, 0.2812, 0.5, 0.3125, 1.0, 0.3125, 1.0, 0.2812, 1.0, 0.2812, 1.0, 0.6875, 1.0, 0.7188, 1.0, 0.7188, 1.0, 0.6875, 1.0, 0.2812, 0.5, 0.2812, 0.75, 0.25, 0.75, 0.25, 0.5, 0.2812, 1.0, 0.2812, 1.0, 0.25, 1.0, 0.25, 1.0, 0.4375, 1.0, 0.4688, 1.0, 0.4688, 1.0, 0.4375, 1.0, 0.25, 0.5, 0.25, 0.75, 0.2188, 0.75, 0.2188, 0.5, 0.25, 1.0, 0.25, 1.0, 0.2188, 1.0, 0.2188, 1.0, 0.1875, 1.0, 0.2188, 1.0, 0.2188, 1.0, 0.1875, 1.0, 0.2188, 0.5, 0.2188, 0.75, 0.1875, 0.75, 0.1875, 0.5, 0.2188, 1.0, 0.2188, 1.0, 0.1875, 1.0, 0.1875, 1.0, 0.7812, 1.0, 0.8125, 1.0, 0.8125, 1.0, 0.7812, 1.0, 0.1875, 0.5, 0.1875, 0.75, 0.1562, 0.75, 0.1562, 0.5, 0.1875, 1.0, 0.1875, 1.0, 0.1562, 1.0, 0.1562, 1.0, 0.5312, 1.0, 0.5625, 1.0, 0.5625, 1.0, 0.5312, 1.0, 0.1562, 0.5, 0.1562, 0.75, 0.125, 0.75, 0.125, 0.5, 0.1562, 1.0, 0.1562, 1.0, 0.125, 1.0, 0.125, 1.0, 0.2812, 1.0, 0.3125, 1.0, 0.3125, 1.0, 0.2812, 1.0, 0.125, 0.5, 0.125, 0.75, 0.09375, 0.75, 0.09375, 0.5, 0.125, 1.0, 0.125, 1.0, 0.09375, 1.0, 0.09375, 1.0, 0.03125, 1.0, 0.0625, 1.0, 0.0625, 1.0, 0.03125, 1.0, 0.09375, 0.5, 0.09375, 0.75, 0.0625, 0.75, 0.0625, 0.5, 0.09375, 1.0, 0.09375, 1.0, 0.0625, 1.0, 0.0625, 1.0, 0.875, 1.0, 0.9062, 1.0, 0.9062, 1.0, 0.875, 1.0, 0.0625, 0.5, 0.0625, 0.75, 0.03125, 0.75, 0.03125, 0.5, 0.0625, 1.0, 0.0625, 1.0, 0.03125, 1.0, 0.03125, 1.0, 0.125, 1.0, 0.1562, 1.0, 0.1562, 1.0, 0.125, 1.0, 0.2968, 0.4854, 0.25, 0.49, 0.2032, 0.4854, 0.1582, 0.4717, 0.1167, 0.4496, 0.08029, 0.4197, 0.05045, 0.3833, 0.02827, 0.3418, 0.01461, 0.2968, 0.01, 0.25, 0.01461, 0.2032, 0.02827, 0.1582, 0.05045, 0.1167, 0.08029, 0.08029, 0.1167, 0.05045, 0.1582, 0.02827, 0.2032, 0.01461, 0.25, 0.01, 0.2968, 0.01461, 0.3418, 0.02827, 0.3833, 0.05045, 0.4197, 0.08029, 0.4496, 0.1167, 0.4717, 0.1582, 0.4854, 0.2032, 0.49, 0.25, 0.4854, 0.2968, 0.4717, 0.3418, 0.4496, 0.3833, 0.4197, 0.4197, 0.3833, 0.4496, 0.3418, 0.4717, 0.03125, 1.0, 0.03125, 1.0, 0.0, 1.0, 0.0, 1.0, 0.03125, 0.5, 0.03125, 0.75, 0.0, 0.75, 0.0, 0.5, 0.03125, 0.75, 0.03125, 1.0, 0.0, 1.0, 0.0, 0.75, 0.0625, 0.75, 0.0625, 1.0, 0.03125, 1.0, 0.03125, 0.75, 0.09375, 0.75, 0.09375, 1.0, 0.0625, 1.0, 0.0625, 0.75, 0.125, 0.75, 0.125, 1.0, 0.09375, 1.0, 0.09375, 0.75, 0.1562, 0.75, 0.1562, 1.0, 0.125, 1.0, 0.125, 0.75, 0.1875, 0.75, 0.1875, 1.0, 0.1562, 1.0, 0.1562, 0.75, 0.2188, 0.75, 0.2188, 1.0, 0.1875, 1.0, 0.1875, 0.75, 0.25, 0.75, 0.25, 1.0, 0.2188, 1.0, 0.2188, 0.75, 0.2812, 0.75, 0.2812, 1.0, 0.25, 1.0, 0.25, 0.75, 0.3125, 0.75, 0.3125, 1.0, 0.2812, 1.0, 0.2812, 0.75, 0.3438, 0.75, 0.3438, 1.0, 0.3125, 1.0, 0.3125, 0.75, 0.375, 0.75, 0.375, 1.0, 0.3438, 1.0, 0.3438, 0.75, 0.4062, 0.75, 0.4062, 1.0, 0.375, 1.0, 0.375, 0.75, 0.4375, 0.75, 0.4375, 1.0, 0.4062, 1.0, 0.4062, 0.75, 0.4688, 0.75, 0.4688, 1.0, 0.4375, 1.0, 0.4375, 0.75, 0.5, 0.75, 0.5, 1.0, 0.4688, 1.0, 0.4688, 0.75, 0.5312, 0.75, 0.5312, 1.0, 0.5, 1.0, 0.5, 0.75, 0.5625, 0.75, 0.5625, 1.0, 0.5312, 1.0, 0.5312, 0.75, 0.5938, 0.75, 0.5938, 1.0, 0.5625, 1.0, 0.5625, 0.75, 0.625, 0.75, 0.625, 1.0, 0.5938, 1.0, 0.5938, 0.75, 0.6562, 0.75, 0.6562, 1.0, 0.625, 1.0, 0.625, 0.75, 0.6875, 0.75, 0.6875, 1.0, 0.6562, 1.0, 0.6562, 0.75, 0.7188, 0.75, 0.7187, 1.0, 0.6875, 1.0, 0.6875, 0.75, 0.75, 0.75, 0.75, 1.0, 0.7187, 1.0, 0.7188, 0.75, 0.7812, 0.75, 0.7812, 1.0, 0.75, 1.0, 0.75, 0.75, 0.8125, 0.75, 0.8125, 1.0, 0.7812, 1.0, 0.7812, 0.75, 0.8438, 0.75, 0.8438, 1.0, 0.8125, 1.0, 0.8125, 0.75, 0.875, 0.75, 0.875, 1.0, 0.8438, 1.0, 0.8438, 0.75, 0.9062, 0.75, 0.9062, 1.0, 0.875, 1.0, 0.875, 0.75, 0.9375, 0.75, 0.9375, 1.0, 0.9062, 1.0, 0.9062, 0.75, 0.9688, 0.75, 0.9688, 1.0, 0.9375, 1.0, 0.9375, 0.75, 1.0, 0.75, 1.0, 1.0, 0.9688, 1.0, 0.9688, 0.75])
me_cylinder.use_remesh_fix_poles = True
me_cylinder.use_remesh_preserve_attributes = False
me_cylinder.use_mirror_vertex_groups = False
me_cylinder.update()

# ---- objects
ob_tabledesk = bpy.data.objects.new('TableDesk', me_cube_001)
ob_tablelegs = bpy.data.objects.new('TableLegs', me_cylinder)

# ---- transforms, parenting, visibility, modifiers, constraints
ob_tabledesk.location = (0.0, 0.0, 0.0)
ob_tabledesk.lineart.crease_threshold = 0.0
ob_tablelegs.location = (0.0, 0.0, 0.0)
ob_tablelegs.lineart.crease_threshold = 0.0

# ---- collection membership
col_collection.objects.link(ob_tabledesk)
col_collection.objects.link(ob_tablelegs)

# ---- scene / render settings (as saved in the file)
scene.frame_start = 1; scene.frame_end = 250; scene.frame_set(1)
scene.render.engine = 'BLENDER_EEVEE_NEXT'
scene.cycles.use_denoising = False
scene.cycles.samples = 128
scene.cycles.sampling_pattern = 'TABULATED_SOBOL'
scene.cycles.use_adaptive_sampling = False
scene.cycles.use_light_tree = False
scene.view_settings.view_transform = 'Filmic'
bpy.context.view_layer.update()

# ---- added for rendering (the .blend has no active camera and no usable light): camera, sun
cam_auto = bpy.data.cameras.new('AutoCamera')
cam_auto.lens = 50.0
cam_auto.sensor_width = 36.0
cam_auto.clip_end = 1000.0
ob_auto_camera = bpy.data.objects.new('AutoCamera', cam_auto)
scene.collection.objects.link(ob_auto_camera)
ob_auto_camera.location = (11.1042, -13.325, 6.18235)
ob_auto_camera.rotation_euler = (1.09748, -7.21219e-08, 0.694738)
scene.camera = ob_auto_camera
light_auto_sun = bpy.data.lights.new('AutoSun', 'SUN')
light_auto_sun.energy = 3.0
light_auto_sun.angle = 0.0523599
ob_auto_sun = bpy.data.objects.new('AutoSun', light_auto_sun)
scene.collection.objects.link(ob_auto_sun)
ob_auto_sun.rotation_euler = (0.872665, 0.174533, 0.523599)
bpy.context.view_layer.update()
